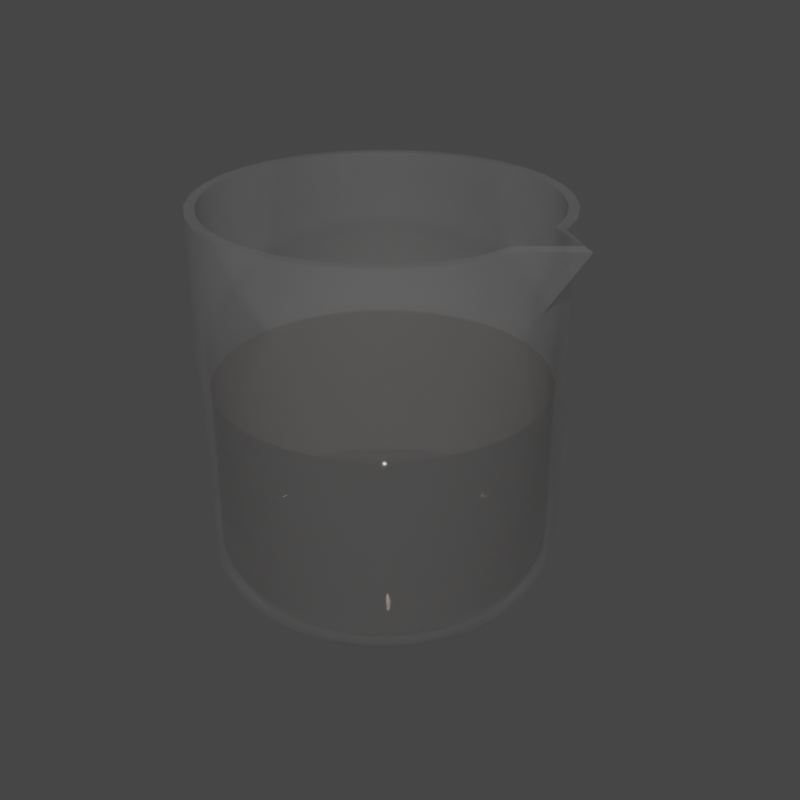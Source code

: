 # Source: corrosive.blend  (saved by Blender 3.6.13; exported with 4.5.12 LTS)
import bpy
from mathutils import Matrix  # noqa: F401  (used for matrix-valued properties, if any)

bpy.ops.wm.read_factory_settings(use_empty=True)
scene = bpy.context.scene
scene.name = 'Scene'

# ---- collections
col_collection = bpy.data.collections.new('Collection'); scene.collection.children.link(col_collection)

# ---- materials (node trees are filled in below, after node groups)
mat_beaker = bpy.data.materials.new('beaker')
mat_beaker.surface_render_method = 'BLENDED'
mat_beaker.blend_method = 'BLEND'
mat_beaker.use_transparent_shadow = False
mat_chemical = bpy.data.materials.new('chemical')
mat_chemical.surface_render_method = 'BLENDED'
mat_chemical.blend_method = 'BLEND'
mat_chemical.use_transparency_overlap = False
mat_chemical.show_transparent_back = False
mat_chemical.use_transparent_shadow = False

# ---- node groups
ng_auto_smooth = bpy.data.node_groups.new('Auto Smooth', 'GeometryNodeTree')
_s = ng_auto_smooth.interface.new_socket(name='Geometry', in_out='OUTPUT', socket_type='NodeSocketGeometry')
_s = ng_auto_smooth.interface.new_socket(name='Geometry', in_out='INPUT', socket_type='NodeSocketGeometry')
_s = ng_auto_smooth.interface.new_socket(name='Angle', in_out='INPUT', socket_type='NodeSocketFloat')
_s.subtype = 'ANGLE'
_s.min_value = 0.0
_s.max_value = 3.142
ng_auto_smooth.is_modifier = True
_N = ng_auto_smooth.nodes; _L = ng_auto_smooth.links
n0 = _N.new('NodeGroupOutput'); n0.name = 'Group Output'; n0.location = (480, -100)
n1 = _N.new('NodeGroupInput'); n1.name = 'Group Input'; n1.location = (-420, -300)
n2 = _N.new('NodeGroupInput'); n2.name = 'Group Input.001'; n2.location = (-60, -100)
n3 = _N.new('GeometryNodeSetShadeSmooth'); n3.name = 'Set Shade Smooth'; n3.location = (120, -100)
n3.domain = 'EDGE'
n4 = _N.new('GeometryNodeSetShadeSmooth'); n4.name = 'Set Shade Smooth.001'; n4.location = (300, -100)
n5 = _N.new('GeometryNodeInputMeshEdgeAngle'); n5.name = 'Edge Angle'; n5.location = (-420, -220)
n6 = _N.new('GeometryNodeInputEdgeSmooth'); n6.name = 'Is Edge Smooth'; n6.location = (-60, -160)
n7 = _N.new('GeometryNodeInputShadeSmooth'); n7.name = 'Is Face Smooth'; n7.location = (-240, -340)
n8 = _N.new('FunctionNodeBooleanMath'); n8.name = 'Boolean Math'; n8.location = (-60, -220)
n9 = _N.new('FunctionNodeCompare'); n9.name = 'Compare'; n9.location = (-240, -180)
n9.operation = 'LESS_EQUAL'
_L.new(n5.outputs[0], n9.inputs[0])
_L.new(n4.outputs[0], n0.inputs[0])
_L.new(n1.outputs[1], n9.inputs[1])
_L.new(n9.outputs[0], n8.inputs[0])
_L.new(n7.outputs[0], n8.inputs[1])
_L.new(n2.outputs[0], n3.inputs[0])
_L.new(n6.outputs[0], n3.inputs[1])
_L.new(n3.outputs[0], n4.inputs[0])
_L.new(n8.outputs[0], n3.inputs[2])
n0.is_active_output = True

# ---- material node trees
mat_beaker.use_nodes = True; mat_beaker.node_tree.nodes.clear()
_N = mat_beaker.node_tree.nodes; _L = mat_beaker.node_tree.links
n0 = _N.new('ShaderNodeBsdfPrincipled'); n0.name = 'Principled BSDF'; n0.location = (10, 300)
n0.distribution = 'GGX'
n0.subsurface_method = 'RANDOM_WALK_SKIN'
n0.inputs[1].default_value = 0.8
n0.inputs[2].default_value = 0.0
n0.inputs[3].default_value = 1.45
n0.inputs[4].default_value = 0.3
n0.inputs[27].default_value = (0.0, 0.0, 0.0, 1.0)
n0.inputs[28].default_value = 1.0
n1 = _N.new('ShaderNodeOutputMaterial'); n1.name = 'Material Output'; n1.location = (300, 300)
_L.new(n0.outputs[0], n1.inputs[0])
n1.is_active_output = True
mat_chemical.use_nodes = True; mat_chemical.node_tree.nodes.clear()
_N = mat_chemical.node_tree.nodes; _L = mat_chemical.node_tree.links
n0 = _N.new('ShaderNodeBsdfPrincipled'); n0.name = 'Principled BSDF'; n0.location = (10, 300)
n0.distribution = 'GGX'
n0.subsurface_method = 'RANDOM_WALK_SKIN'
n0.inputs[0].default_value = (0.5815, 0.5082, 0.4775, 1.0)
n0.inputs[1].default_value = 1.0
n0.inputs[2].default_value = 0.0
n0.inputs[3].default_value = 1.45
n0.inputs[4].default_value = 0.8
n0.inputs[27].default_value = (0.0, 0.0, 0.0, 1.0)
n0.inputs[28].default_value = 1.0
n1 = _N.new('ShaderNodeOutputMaterial'); n1.name = 'Material Output'; n1.location = (300, 300)
_L.new(n0.outputs[0], n1.inputs[0])
n1.is_active_output = True

# ---- world
world_world = bpy.data.worlds.new('World'); scene.world = world_world
world_world.use_nodes = True; world_world.node_tree.nodes.clear()
_N = world_world.node_tree.nodes; _L = world_world.node_tree.links
n0 = _N.new('ShaderNodeOutputWorld'); n0.name = 'World Output'; n0.location = (300, 300)
n1 = _N.new('ShaderNodeBackground'); n1.name = 'Background'; n1.location = (10, 300)
n1.inputs[0].default_value = (0.05088, 0.05088, 0.05088, 1.0)
_L.new(n1.outputs[0], n0.inputs[0])
n0.is_active_output = True
world_world.color = (0.05088, 0.05088, 0.05088)
world_world.use_sun_shadow = False
world_world.sun_shadow_jitter_overblur = 0.0

# ---- meshes
me_cylinder = bpy.data.meshes.new('Cylinder')
me_cylinder.from_pydata([(4.134e-10, 0.3815, 0.0), (1.725e-09, 0.4758, 1.059), (0.07442, 0.3741, 0.0), (0.09283, 0.4667, 1.059), (0.146, 0.3524, 0.0), (0.1821, 0.4396, 1.059), (0.2119, 0.3172, 0.0), (0.2644, 0.3956, 1.059), (0.2697, 0.2697, 0.0), (0.3365, 0.3365, 1.059), (0.3172, 0.2119, 0.0), (0.3956, 0.2644, 1.059), (0.3524, 0.146, 0.0), (0.4396, 0.1821, 1.059), (0.3741, 0.07442, 0.0), (0.4667, 0.09283, 1.059), (0.3815, -2.704e-09, 0.0), (0.5901, -3.781e-10, 1.059), (0.3741, -0.07442, 0.0), (0.4667, -0.09283, 1.059), (0.3524, -0.146, 0.0), (0.4396, -0.1821, 1.059), (0.3172, -0.2119, 0.0), (0.3956, -0.2644, 1.059), (0.2697, -0.2697, 0.0), (0.3365, -0.3365, 1.059), (0.2119, -0.3172, 0.0), (0.2644, -0.3956, 1.059), (0.146, -0.3524, 0.0), (0.1821, -0.4396, 1.059), (0.07442, -0.3741, 0.0), (0.09283, -0.4667, 1.059), (4.134e-10, -0.3815, 0.0), (1.725e-09, -0.4758, 1.059), (-0.07442, -0.3741, 0.0), (-0.09283, -0.4667, 1.059), (-0.146, -0.3524, 0.0), (-0.1821, -0.4396, 1.059), (-0.2119, -0.3172, 0.0), (-0.2644, -0.3956, 1.059), (-0.2697, -0.2697, 0.0), (-0.3365, -0.3365, 1.059), (-0.3172, -0.2119, 0.0), (-0.3956, -0.2644, 1.059), (-0.3524, -0.146, 0.0), (-0.4396, -0.1821, 1.059), (-0.3741, -0.07442, 0.0), (-0.4667, -0.09283, 1.059), (-0.3815, -2.704e-09, 0.0), (-0.4758, -3.781e-10, 1.059), (-0.3741, 0.07442, 0.0), (-0.4667, 0.09283, 1.059), (-0.3524, 0.146, 0.0), (-0.4396, 0.1821, 1.059), (-0.3172, 0.2119, 0.0), (-0.3956, 0.2644, 1.059), (-0.2697, 0.2697, 0.0), (-0.3365, 0.3365, 1.059), (-0.2119, 0.3172, 0.0), (-0.2644, 0.3956, 1.059), (-0.146, 0.3524, 0.0), (-0.1821, 0.4396, 1.059), (-0.07442, 0.3741, 0.0), (-0.09283, 0.4667, 1.059), (1.725e-09, 0.4758, 0.135), (1.022e-09, 0.4253, 0.0333), (1.541e-09, 0.461, 0.07901), (0.08297, 0.4171, 0.0333), (0.09283, 0.4667, 0.135), (0.08994, 0.4522, 0.07901), (0.1627, 0.3929, 0.0333), (0.1821, 0.4396, 0.135), (0.1764, 0.4259, 0.07901), (0.2363, 0.3536, 0.0333), (0.2644, 0.3956, 0.135), (0.2561, 0.3833, 0.07901), (0.3007, 0.3007, 0.0333), (0.3365, 0.3365, 0.135), (0.326, 0.326, 0.07901), (0.3536, 0.2363, 0.0333), (0.3956, 0.2644, 0.135), (0.3833, 0.2561, 0.07901), (0.3929, 0.1627, 0.0333), (0.4396, 0.1821, 0.135), (0.4259, 0.1764, 0.07901), (0.4171, 0.08297, 0.0333), (0.4667, 0.09283, 0.135), (0.4522, 0.08994, 0.07901), (0.4253, -1.624e-09, 0.0333), (0.4758, -3.781e-10, 0.135), (0.461, -7.398e-10, 0.07901), (0.4171, -0.08297, 0.0333), (0.4667, -0.09283, 0.135), (0.4522, -0.08994, 0.07901), (0.3929, -0.1627, 0.0333), (0.4396, -0.1821, 0.135), (0.4259, -0.1764, 0.07901), (0.3536, -0.2363, 0.0333), (0.3956, -0.2644, 0.135), (0.3833, -0.2561, 0.07901), (0.3007, -0.3007, 0.0333), (0.3365, -0.3365, 0.135), (0.326, -0.326, 0.07901), (0.2363, -0.3536, 0.0333), (0.2644, -0.3956, 0.135), (0.2561, -0.3833, 0.07901), (0.1627, -0.3929, 0.0333), (0.1821, -0.4396, 0.135), (0.1764, -0.4259, 0.07901), (0.08297, -0.4171, 0.0333), (0.09283, -0.4667, 0.135), (0.08994, -0.4522, 0.07901), (1.022e-09, -0.4253, 0.0333), (1.725e-09, -0.4758, 0.135), (1.541e-09, -0.461, 0.07901), (-0.08297, -0.4171, 0.0333), (-0.09283, -0.4667, 0.135), (-0.08994, -0.4522, 0.07901), (-0.1627, -0.3929, 0.0333), (-0.1821, -0.4396, 0.135), (-0.1764, -0.4259, 0.07901), (-0.2363, -0.3536, 0.0333), (-0.2644, -0.3956, 0.135), (-0.2561, -0.3833, 0.07901), (-0.3007, -0.3007, 0.0333), (-0.3365, -0.3365, 0.135), (-0.326, -0.326, 0.07901), (-0.3536, -0.2363, 0.0333), (-0.3956, -0.2644, 0.135), (-0.3833, -0.2561, 0.07901), (-0.3929, -0.1627, 0.0333), (-0.4396, -0.1821, 0.135), (-0.4259, -0.1764, 0.07901), (-0.4171, -0.08297, 0.0333), (-0.4667, -0.09283, 0.135), (-0.4522, -0.08994, 0.07901), (-0.4253, -1.624e-09, 0.0333), (-0.4758, -3.781e-10, 0.135), (-0.461, -7.398e-10, 0.07901), (-0.4171, 0.08297, 0.0333), (-0.4667, 0.09283, 0.135), (-0.4522, 0.08994, 0.07901), (-0.3929, 0.1627, 0.0333), (-0.4396, 0.1821, 0.135), (-0.4259, 0.1764, 0.07901), (-0.3536, 0.2363, 0.0333), (-0.3956, 0.2644, 0.135), (-0.3833, 0.2561, 0.07901), (-0.3007, 0.3007, 0.0333), (-0.3365, 0.3365, 0.135), (-0.326, 0.326, 0.07901), (-0.2363, 0.3536, 0.0333), (-0.2644, 0.3956, 0.135), (-0.2561, 0.3833, 0.07901), (-0.1627, 0.3929, 0.0333), (-0.1821, 0.4396, 0.135), (-0.1764, 0.4259, 0.07901), (-0.08297, 0.4171, 0.0333), (-0.09283, 0.4667, 0.135), (-0.08994, 0.4522, 0.07901), (-0.09283, 0.4667, 0.8896), (1.725e-09, 0.4758, 0.8896), (0.09283, 0.4667, 0.8896), (0.1821, 0.4396, 0.8896), (0.2644, 0.3956, 0.8896), (0.3365, 0.3365, 0.8896), (0.3956, 0.2644, 0.8896), (0.4396, 0.1821, 0.8896), (0.4667, 0.09283, 0.8896), (0.4758, -3.781e-10, 0.8896), (0.4667, -0.09283, 0.8896), (0.4396, -0.1821, 0.8896), (0.3956, -0.2644, 0.8896), (0.3365, -0.3365, 0.8896), (0.2644, -0.3956, 0.8896), (0.1821, -0.4396, 0.8896), (0.09283, -0.4667, 0.8896), (1.725e-09, -0.4758, 0.8896), (-0.09283, -0.4667, 0.8896), (-0.1821, -0.4396, 0.8896), (-0.2644, -0.3956, 0.8896), (-0.3365, -0.3365, 0.8896), (-0.3956, -0.2644, 0.8896), (-0.4396, -0.1821, 0.8896), (-0.4667, -0.09283, 0.8896), (-0.4758, -3.781e-10, 0.8896), (-0.4667, 0.09283, 0.8896), (-0.4396, 0.1821, 0.8896), (-0.3956, 0.2644, 0.8896), (-0.3365, 0.3365, 0.8896), (-0.2644, 0.3956, 0.8896), (-0.1821, 0.4396, 0.8896), (3.466e-10, 0.3725, 0.02493), (1.725e-09, 0.4494, 1.059), (0.07268, 0.3654, 0.02493), (0.08766, 0.4407, 1.059), (0.1426, 0.3442, 0.02493), (0.172, 0.4151, 1.059), (0.207, 0.3098, 0.02493), (0.2496, 0.3736, 1.059), (0.2634, 0.2634, 0.02493), (0.3177, 0.3177, 1.059), (0.3098, 0.207, 0.02493), (0.3736, 0.2496, 1.059), (0.3442, 0.1426, 0.02493), (0.4151, 0.172, 1.059), (0.3654, 0.07268, 0.02493), (0.4431, 0.08132, 1.063), (0.3725, -2.704e-09, 0.02493), (0.565, -3.781e-10, 1.068), (0.3654, -0.07268, 0.02493), (0.4431, -0.08132, 1.063), (0.3442, -0.1426, 0.02493), (0.4151, -0.172, 1.059), (0.3098, -0.207, 0.02493), (0.3736, -0.2496, 1.059), (0.2634, -0.2634, 0.02493), (0.3177, -0.3177, 1.059), (0.207, -0.3098, 0.02493), (0.2496, -0.3736, 1.059), (0.1426, -0.3442, 0.02493), (0.172, -0.4151, 1.059), (0.07268, -0.3654, 0.02493), (0.08766, -0.4407, 1.059), (4.801e-10, -0.3725, 0.02493), (1.725e-09, -0.4494, 1.059), (-0.07268, -0.3654, 0.02493), (-0.08766, -0.4407, 1.059), (-0.1426, -0.3442, 0.02493), (-0.172, -0.4151, 1.059), (-0.207, -0.3098, 0.02493), (-0.2496, -0.3736, 1.059), (-0.2634, -0.2634, 0.02493), (-0.3177, -0.3177, 1.059), (-0.3098, -0.207, 0.02493), (-0.3736, -0.2496, 1.059), (-0.3442, -0.1426, 0.02493), (-0.4151, -0.172, 1.059), (-0.3654, -0.07268, 0.02493), (-0.4407, -0.08766, 1.059), (-0.3725, -2.704e-09, 0.02493), (-0.4494, -3.781e-10, 1.059), (-0.3654, 0.07268, 0.02493), (-0.4407, 0.08766, 1.059), (-0.3442, 0.1426, 0.02493), (-0.4151, 0.172, 1.059), (-0.3098, 0.207, 0.02493), (-0.3736, 0.2496, 1.059), (-0.2634, 0.2634, 0.02493), (-0.3177, 0.3177, 1.059), (-0.207, 0.3098, 0.02493), (-0.2496, 0.3736, 1.059), (-0.1426, 0.3442, 0.02493), (-0.172, 0.4151, 1.059), (-0.07268, 0.3654, 0.02493), (-0.08766, 0.4407, 1.059), (1.597e-09, 0.4496, 0.1384), (1.15e-09, 0.4066, 0.05205), (1.541e-09, 0.4372, 0.09066), (0.07932, 0.3988, 0.05205), (0.08771, 0.4409, 0.1384), (0.0853, 0.4288, 0.09066), (0.1556, 0.3756, 0.05205), (0.172, 0.4153, 0.1384), (0.1673, 0.404, 0.09066), (0.2259, 0.3381, 0.05205), (0.2498, 0.3738, 0.1384), (0.2429, 0.3636, 0.09066), (0.2875, 0.2875, 0.05205), (0.3179, 0.3179, 0.1384), (0.3092, 0.3092, 0.09066), (0.3381, 0.2259, 0.05205), (0.3738, 0.2498, 0.1384), (0.3636, 0.2429, 0.09066), (0.3756, 0.1556, 0.05205), (0.4153, 0.172, 0.1384), (0.404, 0.1673, 0.09066), (0.3988, 0.07932, 0.05205), (0.4409, 0.08771, 0.1384), (0.4288, 0.0853, 0.09066), (0.4066, -1.624e-09, 0.05205), (0.4496, -3.781e-10, 0.1384), (0.4372, -8.374e-10, 0.09066), (0.3988, -0.07932, 0.05205), (0.4409, -0.08771, 0.1384), (0.4288, -0.0853, 0.09066), (0.3756, -0.1556, 0.05205), (0.4153, -0.172, 0.1384), (0.404, -0.1673, 0.09066), (0.3381, -0.2259, 0.05205), (0.3738, -0.2498, 0.1384), (0.3636, -0.2429, 0.09066), (0.2875, -0.2875, 0.05205), (0.3179, -0.3179, 0.1384), (0.3092, -0.3092, 0.09066), (0.2259, -0.3381, 0.05205), (0.2498, -0.3738, 0.1384), (0.2429, -0.3636, 0.09066), (0.1556, -0.3756, 0.05205), (0.172, -0.4153, 0.1384), (0.1673, -0.404, 0.09066), (0.07932, -0.3988, 0.05205), (0.08771, -0.4409, 0.1384), (0.0853, -0.4288, 0.09066), (8.948e-10, -0.4066, 0.05205), (1.853e-09, -0.4496, 0.1384), (1.606e-09, -0.4372, 0.09066), (-0.07932, -0.3988, 0.05205), (-0.08771, -0.4409, 0.1384), (-0.0853, -0.4288, 0.09066), (-0.1556, -0.3756, 0.05205), (-0.172, -0.4153, 0.1384), (-0.1673, -0.404, 0.09066), (-0.2259, -0.3381, 0.05205), (-0.2498, -0.3738, 0.1384), (-0.2429, -0.3636, 0.09066), (-0.2875, -0.2875, 0.05205), (-0.3179, -0.3179, 0.1384), (-0.3092, -0.3092, 0.09066), (-0.3381, -0.2259, 0.05205), (-0.3738, -0.2498, 0.1384), (-0.3636, -0.2429, 0.09066), (-0.3756, -0.1556, 0.05205), (-0.4153, -0.172, 0.1384), (-0.404, -0.1673, 0.09066), (-0.3988, -0.07932, 0.05205), (-0.4409, -0.08771, 0.1384), (-0.4288, -0.0853, 0.09066), (-0.4066, -1.624e-09, 0.05205), (-0.4496, -3.781e-10, 0.1384), (-0.4372, -7.724e-10, 0.09066), (-0.3988, 0.07932, 0.05205), (-0.4409, 0.08771, 0.1384), (-0.4288, 0.0853, 0.09066), (-0.3756, 0.1556, 0.05205), (-0.4153, 0.172, 0.1384), (-0.404, 0.1673, 0.09066), (-0.3381, 0.2259, 0.05205), (-0.3738, 0.2498, 0.1384), (-0.3636, 0.2429, 0.09066), (-0.2875, 0.2875, 0.05205), (-0.3179, 0.3179, 0.1384), (-0.3092, 0.3092, 0.09066), (-0.2259, 0.3381, 0.05205), (-0.2498, 0.3738, 0.1384), (-0.2429, 0.3636, 0.09066), (-0.1556, 0.3756, 0.05205), (-0.172, 0.4153, 0.1384), (-0.1673, 0.404, 0.09066), (-0.07932, 0.3988, 0.05205), (-0.08771, 0.4409, 0.1384), (-0.0853, 0.4288, 0.09066), (-0.08766, 0.4407, 0.8896), (1.725e-09, 0.4494, 0.8896), (0.08766, 0.4407, 0.8896), (0.172, 0.4151, 0.8896), (0.2496, 0.3736, 0.8896), (0.3177, 0.3177, 0.8896), (0.3736, 0.2496, 0.8896), (0.4151, 0.172, 0.8896), (0.4416, 0.08443, 0.8914), (0.4496, -3.781e-10, 0.8936), (0.4416, -0.08443, 0.8914), (0.4151, -0.172, 0.8896), (0.3736, -0.2496, 0.8896), (0.3177, -0.3177, 0.8896), (0.2496, -0.3736, 0.8896), (0.172, -0.4151, 0.8896), (0.08766, -0.4407, 0.8896), (1.725e-09, -0.4494, 0.8896), (-0.08766, -0.4407, 0.8896), (-0.172, -0.4151, 0.8896), (-0.2496, -0.3736, 0.8896), (-0.3177, -0.3177, 0.8896), (-0.3736, -0.2496, 0.8896), (-0.4151, -0.172, 0.8896), (-0.4407, -0.08766, 0.8896), (-0.4494, -3.781e-10, 0.8896), (-0.4407, 0.08766, 0.8896), (-0.4151, 0.172, 0.8896), (-0.3736, 0.2496, 0.8896), (-0.3177, 0.3177, 0.8896), (-0.2496, 0.3736, 0.8896), (-0.172, 0.4151, 0.8896), (5.979e-10, 0.3697, 0.0318), (0.0, 0.4467, 0.5862), (0.07213, 0.3626, 0.0318), (0.08714, 0.4381, 0.5862), (0.1415, 0.3416, 0.0318), (0.1709, 0.4127, 0.5862), (0.2054, 0.3074, 0.0318), (0.2482, 0.3714, 0.5862), (0.2614, 0.2614, 0.0318), (0.3159, 0.3159, 0.5862), (0.3074, 0.2054, 0.0318), (0.3714, 0.2482, 0.5862), (0.3416, 0.1415, 0.0318), (0.4127, 0.1709, 0.5862), (0.3626, 0.07213, 0.0318), (0.4381, 0.08714, 0.5862), (0.3697, -1.594e-10, 0.0318), (0.4467, 0.0, 0.5862), (0.3626, -0.07213, 0.0318), (0.4381, -0.08714, 0.5862), (0.3416, -0.1415, 0.0318), (0.4127, -0.1709, 0.5862), (0.3074, -0.2054, 0.0318), (0.3714, -0.2482, 0.5862), (0.2614, -0.2614, 0.0318), (0.3159, -0.3159, 0.5862), (0.2054, -0.3074, 0.0318), (0.2482, -0.3714, 0.5862), (0.1415, -0.3416, 0.0318), (0.1709, -0.4127, 0.5862), (0.07213, -0.3626, 0.0318), (0.08714, -0.4381, 0.5862), (5.979e-10, -0.3697, 0.0318), (0.0, -0.4467, 0.5862), (-0.07213, -0.3626, 0.0318), (-0.08714, -0.4381, 0.5862), (-0.1415, -0.3416, 0.0318), (-0.1709, -0.4127, 0.5862), (-0.2054, -0.3074, 0.0318), (-0.2482, -0.3714, 0.5862), (-0.2614, -0.2614, 0.0318), (-0.3159, -0.3159, 0.5862), (-0.3074, -0.2054, 0.0318), (-0.3714, -0.2482, 0.5862), (-0.3416, -0.1415, 0.0318), (-0.4127, -0.1709, 0.5862), (-0.3626, -0.07213, 0.0318), (-0.4381, -0.08714, 0.5862), (-0.3697, -1.594e-10, 0.0318), (-0.4467, 0.0, 0.5862), (-0.3626, 0.07213, 0.0318), (-0.4381, 0.08714, 0.5862), (-0.3416, 0.1415, 0.0318), (-0.4127, 0.1709, 0.5862), (-0.3074, 0.2054, 0.0318), (-0.3714, 0.2482, 0.5862), (-0.2614, 0.2614, 0.0318), (-0.3159, 0.3159, 0.5862), (-0.2054, 0.3074, 0.0318), (-0.2482, 0.3714, 0.5862), (-0.1415, 0.3416, 0.0318), (-0.1709, 0.4127, 0.5862), (-0.07213, 0.3626, 0.0318), (-0.08714, 0.4381, 0.5862), (0.0, 0.4467, 0.133), (0.08714, 0.4381, 0.133), (0.1709, 0.4127, 0.133), (0.2482, 0.3714, 0.133), (0.3159, 0.3159, 0.133), (0.3714, 0.2482, 0.133), (0.4127, 0.1709, 0.133), (0.4381, 0.08714, 0.133), (0.4467, 0.0, 0.133), (0.4381, -0.08714, 0.133), (0.4127, -0.1709, 0.133), (0.3714, -0.2482, 0.133), (0.3159, -0.3159, 0.133), (0.2482, -0.3714, 0.133), (0.1709, -0.4127, 0.133), (0.08714, -0.4381, 0.133), (0.0, -0.4467, 0.133), (-0.08714, -0.4381, 0.133), (-0.1709, -0.4127, 0.133), (-0.2482, -0.3714, 0.133), (-0.3159, -0.3159, 0.133), (-0.3714, -0.2482, 0.133), (-0.4127, -0.1709, 0.133), (-0.4381, -0.08714, 0.133), (-0.4467, 0.0, 0.133), (-0.4381, 0.08714, 0.133), (-0.4127, 0.1709, 0.133), (-0.3714, 0.2482, 0.133), (-0.3159, 0.3159, 0.133), (-0.2482, 0.3714, 0.133), (-0.1709, 0.4127, 0.133), (-0.08714, 0.4381, 0.133), (0.08082, 0.4063, 0.06314), (0.1585, 0.3827, 0.06314), (0.2302, 0.3445, 0.06314), (0.2929, 0.2929, 0.06314), (0.3445, 0.2302, 0.06314), (0.3827, 0.1585, 0.06314), (0.4063, 0.08082, 0.06314), (0.4143, -1.431e-10, 0.06314), (0.4063, -0.08082, 0.06314), (0.3827, -0.1585, 0.06314), (0.3445, -0.2302, 0.06314), (0.2929, -0.2929, 0.06314), (0.2302, -0.3445, 0.06314), (0.1585, -0.3827, 0.06314), (0.08082, -0.4063, 0.06314), (1.123e-10, -0.4143, 0.06314), (-0.08082, -0.4063, 0.06314), (-0.1585, -0.3827, 0.06314), (-0.2302, -0.3445, 0.06314), (-0.2929, -0.2929, 0.06314), (-0.3445, -0.2302, 0.06314), (-0.3827, -0.1585, 0.06314), (-0.4063, -0.08082, 0.06314), (-0.4143, -1.431e-10, 0.06314), (-0.4063, 0.08082, 0.06314), (-0.3827, 0.1585, 0.06314), (-0.3445, 0.2302, 0.06314), (-0.2929, 0.2929, 0.06314), (-0.2302, 0.3445, 0.06314), (-0.1585, 0.3827, 0.06314), (-0.08082, 0.4063, 0.06314), (1.123e-10, 0.4143, 0.06314)], [], [(62, 157, 65, 0), (4, 70, 73, 6), (6, 73, 76, 8), (8, 76, 79, 10), (10, 79, 82, 12), (12, 82, 85, 14), (14, 85, 88, 16), (16, 88, 91, 18), (18, 91, 94, 20), (20, 94, 97, 22), (22, 97, 100, 24), (24, 100, 103, 26), (26, 103, 106, 28), (28, 106, 109, 30), (30, 109, 112, 32), (32, 112, 115, 34), (34, 115, 118, 36), (36, 118, 121, 38), (38, 121, 124, 40), (40, 124, 127, 42), (42, 127, 130, 44), (44, 130, 133, 46), (46, 133, 136, 48), (48, 136, 139, 50), (50, 139, 142, 52), (52, 142, 145, 54), (54, 145, 148, 56), (56, 148, 151, 58), (58, 151, 154, 60), (60, 154, 157, 62), (0, 65, 67, 2), (0, 2, 4, 6, 8, 10, 12, 14, 16, 18, 20, 22, 24, 26, 28, 30, 32, 34, 36, 38, 40, 42, 44, 46, 48, 50, 52, 54, 56, 58, 60, 62), (2, 67, 70, 4), (191, 61, 63, 160), (190, 59, 61, 191), (189, 57, 59, 190), (188, 55, 57, 189), (187, 53, 55, 188), (186, 51, 53, 187), (185, 49, 51, 186), (184, 47, 49, 185), (183, 45, 47, 184), (182, 43, 45, 183), (181, 41, 43, 182), (180, 39, 41, 181), (179, 37, 39, 180), (178, 35, 37, 179), (177, 33, 35, 178), (176, 31, 33, 177), (175, 29, 31, 176), (174, 27, 29, 175), (173, 25, 27, 174), (172, 23, 25, 173), (171, 21, 23, 172), (170, 19, 21, 171), (169, 17, 19, 170), (168, 15, 17, 169), (167, 13, 15, 168), (166, 11, 13, 167), (165, 9, 11, 166), (164, 7, 9, 165), (163, 5, 7, 164), (162, 3, 5, 163), (161, 1, 3, 162), (158, 64, 66, 159), (159, 66, 65, 157), (155, 158, 159, 156), (156, 159, 157, 154), (152, 155, 156, 153), (153, 156, 154, 151), (149, 152, 153, 150), (150, 153, 151, 148), (146, 149, 150, 147), (147, 150, 148, 145), (143, 146, 147, 144), (144, 147, 145, 142), (140, 143, 144, 141), (141, 144, 142, 139), (137, 140, 141, 138), (138, 141, 139, 136), (134, 137, 138, 135), (135, 138, 136, 133), (131, 134, 135, 132), (132, 135, 133, 130), (128, 131, 132, 129), (129, 132, 130, 127), (125, 128, 129, 126), (126, 129, 127, 124), (122, 125, 126, 123), (123, 126, 124, 121), (119, 122, 123, 120), (120, 123, 121, 118), (116, 119, 120, 117), (117, 120, 118, 115), (113, 116, 117, 114), (114, 117, 115, 112), (110, 113, 114, 111), (111, 114, 112, 109), (107, 110, 111, 108), (108, 111, 109, 106), (104, 107, 108, 105), (105, 108, 106, 103), (101, 104, 105, 102), (102, 105, 103, 100), (98, 101, 102, 99), (99, 102, 100, 97), (95, 98, 99, 96), (96, 99, 97, 94), (92, 95, 96, 93), (93, 96, 94, 91), (89, 92, 93, 90), (90, 93, 91, 88), (86, 89, 90, 87), (87, 90, 88, 85), (83, 86, 87, 84), (84, 87, 85, 82), (80, 83, 84, 81), (81, 84, 82, 79), (77, 80, 81, 78), (78, 81, 79, 76), (74, 77, 78, 75), (75, 78, 76, 73), (71, 74, 75, 72), (72, 75, 73, 70), (68, 71, 72, 69), (69, 72, 70, 67), (64, 68, 69, 66), (66, 69, 67, 65), (160, 63, 1, 161), (158, 160, 161, 64), (64, 161, 162, 68), (68, 162, 163, 71), (71, 163, 164, 74), (74, 164, 165, 77), (77, 165, 166, 80), (80, 166, 167, 83), (83, 167, 168, 86), (86, 168, 169, 89), (89, 169, 170, 92), (92, 170, 171, 95), (95, 171, 172, 98), (98, 172, 173, 101), (101, 173, 174, 104), (104, 174, 175, 107), (107, 175, 176, 110), (110, 176, 177, 113), (113, 177, 178, 116), (116, 178, 179, 119), (119, 179, 180, 122), (122, 180, 181, 125), (125, 181, 182, 128), (128, 182, 183, 131), (131, 183, 184, 134), (134, 184, 185, 137), (137, 185, 186, 140), (140, 186, 187, 143), (143, 187, 188, 146), (146, 188, 189, 149), (149, 189, 190, 152), (152, 190, 191, 155), (155, 191, 160, 158), (254, 192, 257, 349), (196, 198, 265, 262), (198, 200, 268, 265), (200, 202, 271, 268), (202, 204, 274, 271), (204, 206, 277, 274), (206, 208, 280, 277), (208, 210, 283, 280), (210, 212, 286, 283), (212, 214, 289, 286), (214, 216, 292, 289), (216, 218, 295, 292), (218, 220, 298, 295), (220, 222, 301, 298), (222, 224, 304, 301), (224, 226, 307, 304), (226, 228, 310, 307), (228, 230, 313, 310), (230, 232, 316, 313), (232, 234, 319, 316), (234, 236, 322, 319), (236, 238, 325, 322), (238, 240, 328, 325), (240, 242, 331, 328), (242, 244, 334, 331), (244, 246, 337, 334), (246, 248, 340, 337), (248, 250, 343, 340), (250, 252, 346, 343), (252, 254, 349, 346), (192, 194, 259, 257), (192, 254, 252, 250, 248, 246, 244, 242, 240, 238, 236, 234, 232, 230, 228, 226, 224, 222, 220, 218, 216, 214, 212, 210, 208, 206, 204, 202, 200, 198, 196, 194), (194, 196, 262, 259), (383, 352, 255, 253), (382, 383, 253, 251), (381, 382, 251, 249), (380, 381, 249, 247), (379, 380, 247, 245), (378, 379, 245, 243), (377, 378, 243, 241), (376, 377, 241, 239), (375, 376, 239, 237), (374, 375, 237, 235), (373, 374, 235, 233), (372, 373, 233, 231), (371, 372, 231, 229), (370, 371, 229, 227), (369, 370, 227, 225), (368, 369, 225, 223), (367, 368, 223, 221), (366, 367, 221, 219), (365, 366, 219, 217), (364, 365, 217, 215), (363, 364, 215, 213), (362, 363, 213, 211), (361, 362, 211, 209), (360, 361, 209, 207), (359, 360, 207, 205), (358, 359, 205, 203), (357, 358, 203, 201), (356, 357, 201, 199), (355, 356, 199, 197), (354, 355, 197, 195), (353, 354, 195, 193), (350, 351, 258, 256), (351, 349, 257, 258), (347, 348, 351, 350), (348, 346, 349, 351), (344, 345, 348, 347), (345, 343, 346, 348), (341, 342, 345, 344), (342, 340, 343, 345), (338, 339, 342, 341), (339, 337, 340, 342), (335, 336, 339, 338), (336, 334, 337, 339), (332, 333, 336, 335), (333, 331, 334, 336), (329, 330, 333, 332), (330, 328, 331, 333), (326, 327, 330, 329), (327, 325, 328, 330), (323, 324, 327, 326), (324, 322, 325, 327), (320, 321, 324, 323), (321, 319, 322, 324), (317, 318, 321, 320), (318, 316, 319, 321), (314, 315, 318, 317), (315, 313, 316, 318), (311, 312, 315, 314), (312, 310, 313, 315), (308, 309, 312, 311), (309, 307, 310, 312), (305, 306, 309, 308), (306, 304, 307, 309), (302, 303, 306, 305), (303, 301, 304, 306), (299, 300, 303, 302), (300, 298, 301, 303), (296, 297, 300, 299), (297, 295, 298, 300), (293, 294, 297, 296), (294, 292, 295, 297), (290, 291, 294, 293), (291, 289, 292, 294), (287, 288, 291, 290), (288, 286, 289, 291), (284, 285, 288, 287), (285, 283, 286, 288), (281, 282, 285, 284), (282, 280, 283, 285), (278, 279, 282, 281), (279, 277, 280, 282), (275, 276, 279, 278), (276, 274, 277, 279), (272, 273, 276, 275), (273, 271, 274, 276), (269, 270, 273, 272), (270, 268, 271, 273), (266, 267, 270, 269), (267, 265, 268, 270), (263, 264, 267, 266), (264, 262, 265, 267), (260, 261, 264, 263), (261, 259, 262, 264), (256, 258, 261, 260), (258, 257, 259, 261), (352, 353, 193, 255), (350, 256, 353, 352), (256, 260, 354, 353), (260, 263, 355, 354), (263, 266, 356, 355), (266, 269, 357, 356), (269, 272, 358, 357), (272, 275, 359, 358), (275, 278, 360, 359), (278, 281, 361, 360), (281, 284, 362, 361), (284, 287, 363, 362), (287, 290, 364, 363), (290, 293, 365, 364), (293, 296, 366, 365), (296, 299, 367, 366), (299, 302, 368, 367), (302, 305, 369, 368), (305, 308, 370, 369), (308, 311, 371, 370), (311, 314, 372, 371), (314, 317, 373, 372), (317, 320, 374, 373), (320, 323, 375, 374), (323, 326, 376, 375), (326, 329, 377, 376), (329, 332, 378, 377), (332, 335, 379, 378), (335, 338, 380, 379), (338, 341, 381, 380), (341, 344, 382, 381), (344, 347, 383, 382), (347, 350, 352, 383), (3, 1, 193, 195), (5, 3, 195, 197), (7, 5, 197, 199), (9, 7, 199, 201), (11, 9, 201, 203), (13, 11, 203, 205), (15, 13, 205, 207), (17, 15, 207, 209), (19, 17, 209, 211), (21, 19, 211, 213), (23, 21, 213, 215), (25, 23, 215, 217), (27, 25, 217, 219), (29, 27, 219, 221), (31, 29, 221, 223), (33, 31, 223, 225), (35, 33, 225, 227), (37, 35, 227, 229), (39, 37, 229, 231), (41, 39, 231, 233), (43, 41, 233, 235), (45, 43, 235, 237), (47, 45, 237, 239), (49, 47, 239, 241), (51, 49, 241, 243), (53, 51, 243, 245), (55, 53, 245, 247), (57, 55, 247, 249), (59, 57, 249, 251), (61, 59, 251, 253), (63, 61, 253, 255), (1, 63, 255, 193), (448, 385, 387, 449), (449, 387, 389, 450), (450, 389, 391, 451), (451, 391, 393, 452), (452, 393, 395, 453), (453, 395, 397, 454), (454, 397, 399, 455), (455, 399, 401, 456), (456, 401, 403, 457), (457, 403, 405, 458), (458, 405, 407, 459), (459, 407, 409, 460), (460, 409, 411, 461), (461, 411, 413, 462), (462, 413, 415, 463), (463, 415, 417, 464), (464, 417, 419, 465), (465, 419, 421, 466), (466, 421, 423, 467), (467, 423, 425, 468), (468, 425, 427, 469), (469, 427, 429, 470), (470, 429, 431, 471), (471, 431, 433, 472), (472, 433, 435, 473), (473, 435, 437, 474), (474, 437, 439, 475), (475, 439, 441, 476), (476, 441, 443, 477), (477, 443, 445, 478), (387, 385, 447, 445, 443, 441, 439, 437, 435, 433, 431, 429, 427, 425, 423, 421, 419, 417, 415, 413, 411, 409, 407, 405, 403, 401, 399, 397, 395, 393, 391, 389), (478, 445, 447, 479), (479, 447, 385, 448), (384, 386, 388, 390, 392, 394, 396, 398, 400, 402, 404, 406, 408, 410, 412, 414, 416, 418, 420, 422, 424, 426, 428, 430, 432, 434, 436, 438, 440, 442, 444, 446), (510, 479, 448, 511), (509, 478, 479, 510), (508, 477, 478, 509), (507, 476, 477, 508), (506, 475, 476, 507), (505, 474, 475, 506), (504, 473, 474, 505), (503, 472, 473, 504), (502, 471, 472, 503), (501, 470, 471, 502), (500, 469, 470, 501), (499, 468, 469, 500), (498, 467, 468, 499), (497, 466, 467, 498), (496, 465, 466, 497), (495, 464, 465, 496), (494, 463, 464, 495), (493, 462, 463, 494), (492, 461, 462, 493), (491, 460, 461, 492), (490, 459, 460, 491), (489, 458, 459, 490), (488, 457, 458, 489), (487, 456, 457, 488), (486, 455, 456, 487), (485, 454, 455, 486), (484, 453, 454, 485), (483, 452, 453, 484), (482, 451, 452, 483), (481, 450, 451, 482), (480, 449, 450, 481), (511, 448, 449, 480), (384, 511, 480, 386), (386, 480, 481, 388), (388, 481, 482, 390), (390, 482, 483, 392), (392, 483, 484, 394), (394, 484, 485, 396), (396, 485, 486, 398), (398, 486, 487, 400), (400, 487, 488, 402), (402, 488, 489, 404), (404, 489, 490, 406), (406, 490, 491, 408), (408, 491, 492, 410), (410, 492, 493, 412), (412, 493, 494, 414), (414, 494, 495, 416), (416, 495, 496, 418), (418, 496, 497, 420), (420, 497, 498, 422), (422, 498, 499, 424), (424, 499, 500, 426), (426, 500, 501, 428), (428, 501, 502, 430), (430, 502, 503, 432), (432, 503, 504, 434), (434, 504, 505, 436), (436, 505, 506, 438), (438, 506, 507, 440), (440, 507, 508, 442), (442, 508, 509, 444), (444, 509, 510, 446), (446, 510, 511, 384)])
me_cylinder.polygons.foreach_set('use_smooth', [True] * 452)
me_cylinder.polygons.foreach_set('material_index', [0, 0, 0, 0, 0, 0, 0, 0, 0, 0, 0, 0, 0, 0, 0, 0, 0, 0, 0, 0, 0, 0, 0, 0, 0, 0, 0, 0, 0, 0, 0, 0, 0, 0, 0, 0, 0, 0, 0, 0, 0, 0, 0, 0, 0, 0, 0, 0, 0, 0, 0, 0, 0, 0, 0, 0, 0, 0, 0, 0, 0, 0, 0, 0, 0, 0, 0, 0, 0, 0, 0, 0, 0, 0, 0, 0, 0, 0, 0, 0, 0, 0, 0, 0, 0, 0, 0, 0, 0, 0, 0, 0, 0, 0, 0, 0, 0, 0, 0, 0, 0, 0, 0, 0, 0, 0, 0, 0, 0, 0, 0, 0, 0, 0, 0, 0, 0, 0, 0, 0, 0, 0, 0, 0, 0, 0, 0, 0, 0, 0, 0, 0, 0, 0, 0, 0, 0, 0, 0, 0, 0, 0, 0, 0, 0, 0, 0, 0, 0, 0, 0, 0, 0, 0, 0, 0, 0, 0, 0, 0, 0, 0, 0, 0, 0, 0, 0, 0, 0, 0, 0, 0, 0, 0, 0, 0, 0, 0, 0, 0, 0, 0, 0, 0, 0, 0, 0, 0, 0, 0, 0, 0, 0, 0, 0, 0, 0, 0, 0, 0, 0, 0, 0, 0, 0, 0, 0, 0, 0, 0, 0, 0, 0, 0, 0, 0, 0, 0, 0, 0, 0, 0, 0, 0, 0, 0, 0, 0, 0, 0, 0, 0, 0, 0, 0, 0, 0, 0, 0, 0, 0, 0, 0, 0, 0, 0, 0, 0, 0, 0, 0, 0, 0, 0, 0, 0, 0, 0, 0, 0, 0, 0, 0, 0, 0, 0, 0, 0, 0, 0, 0, 0, 0, 0, 0, 0, 0, 0, 0, 0, 0, 0, 0, 0, 0, 0, 0, 0, 0, 0, 0, 0, 0, 0, 0, 0, 0, 0, 0, 0, 0, 0, 0, 0, 0, 0, 0, 0, 0, 0, 0, 0, 0, 0, 0, 0, 0, 0, 0, 0, 0, 0, 0, 0, 0, 0, 0, 0, 0, 0, 0, 0, 0, 0, 0, 0, 0, 0, 0, 0, 0, 0, 0, 0, 0, 0, 0, 0, 0, 0, 0, 0, 0, 0, 1, 1, 1, 1, 1, 1, 1, 1, 1, 1, 1, 1, 1, 1, 1, 1, 1, 1, 1, 1, 1, 1, 1, 1, 1, 1, 1, 1, 1, 1, 1, 1, 1, 1, 1, 1, 1, 1, 1, 1, 1, 1, 1, 1, 1, 1, 1, 1, 1, 1, 1, 1, 1, 1, 1, 1, 1, 1, 1, 1, 1, 1, 1, 1, 1, 1, 1, 1, 1, 1, 1, 1, 1, 1, 1, 1, 1, 1, 1, 1, 1, 1, 1, 1, 1, 1, 1, 1, 1, 1, 1, 1, 1, 1, 1, 1, 1, 1])
_uv = me_cylinder.uv_layers.new(name='UVMap')
_uv.uv.foreach_set('vector', [0.03125, 0.5, 0.03125, 0.5255, 0.0, 0.5255, 0.0, 0.5, 0.9375, 0.5, 0.9375, 0.5255, 0.9062, 0.5255, 0.9062, 0.5, 0.9062, 0.5, 0.9062, 0.5255, 0.875, 0.5255, 0.875, 0.5, 0.875, 0.5, 0.875, 0.5255, 0.8438, 0.5255, 0.8438, 0.5, 0.8438, 0.5, 0.8438, 0.5255, 0.8125, 0.5255, 0.8125, 0.5, 0.8125, 0.5, 0.8125, 0.5255, 0.7812, 0.5255, 0.7812, 0.5, 0.7812, 0.5, 0.7812, 0.5255, 0.75, 0.5255, 0.75, 0.5, 0.75, 0.5, 0.75, 0.5255, 0.7188, 0.5255, 0.7188, 0.5, 0.7188, 0.5, 0.7188, 0.5255, 0.6875, 0.5255, 0.6875, 0.5, 0.6875, 0.5, 0.6875, 0.5255, 0.6562, 0.5255, 0.6562, 0.5, 0.6562, 0.5, 0.6562, 0.5255, 0.625, 0.5255, 0.625, 0.5, 0.625, 0.5, 0.625, 0.5255, 0.5938, 0.5255, 0.5938, 0.5, 0.5938, 0.5, 0.5938, 0.5255, 0.5625, 0.5255, 0.5625, 0.5, 0.5625, 0.5, 0.5625, 0.5255, 0.5312, 0.5255, 0.5312, 0.5, 0.5312, 0.5, 0.5312, 0.5255, 0.5, 0.5255, 0.5, 0.5, 0.5, 0.5, 0.5, 0.5255, 0.4688, 0.5255, 0.4688, 0.5, 0.4688, 0.5, 0.4688, 0.5255, 0.4375, 0.5255, 0.4375, 0.5, 0.4375, 0.5, 0.4375, 0.5255, 0.4062, 0.5255, 0.4062, 0.5, 0.4062, 0.5, 0.4062, 0.5255, 0.375, 0.5255, 0.375, 0.5, 0.375, 0.5, 0.375, 0.5255, 0.3438, 0.5255, 0.3438, 0.5, 0.3438, 0.5, 0.3438, 0.5255, 0.3125, 0.5255, 0.3125, 0.5, 0.3125, 0.5, 0.3125, 0.5255, 0.2812, 0.5255, 0.2812, 0.5, 0.2812, 0.5, 0.2812, 0.5255, 0.25, 0.5255, 0.25, 0.5, 0.25, 0.5, 0.25, 0.5255, 0.2188, 0.5255, 0.2188, 0.5, 0.2188, 0.5, 0.2188, 0.5255, 0.1875, 0.5255, 0.1875, 0.5, 0.1875, 0.5, 0.1875, 0.5255, 0.1562, 0.5255, 0.1562, 0.5, 0.1562, 0.5, 0.1562, 0.5255, 0.125, 0.5255, 0.125, 0.5, 0.125, 0.5, 0.125, 0.5255, 0.09375, 0.5255, 0.09375, 0.5, 0.09375, 0.5, 0.09375, 0.5255, 0.0625, 0.5255, 0.0625, 0.5, 0.0625, 0.5, 0.0625, 0.5255, 0.03125, 0.5255, 0.03125, 0.5, 1.0, 0.5, 1.0, 0.5255, 0.9688, 0.5255, 0.9688, 0.5, 0.75, 0.49, 0.7968, 0.4854, 0.8418, 0.4717, 0.8833, 0.4496, 0.9197, 0.4197, 0.9496, 0.3833, 0.9717, 0.3418, 0.9854, 0.2968, 0.99, 0.25, 0.9854, 0.2032, 0.9717, 0.1582, 0.9496, 0.1167, 0.9197, 0.08029, 0.8833, 0.05045, 0.8418, 0.02827, 0.7968, 0.01461, 0.75, 0.01, 0.7032, 0.01461, 0.6582, 0.02827, 0.6167, 0.05045, 0.5803, 0.08029, 0.5504, 0.1167, 0.5283, 0.1582, 0.5146, 0.2032, 0.51, 0.25, 0.5146, 0.2968, 0.5283, 0.3418, 0.5504, 0.3833, 0.5803, 0.4197, 0.6167, 0.4496, 0.6582, 0.4717, 0.7032, 0.4854, 0.9688, 0.5, 0.9688, 0.5255, 0.9375, 0.5255, 0.9375, 0.5, 0.0625, 0.9236, 0.0625, 1.0, 0.03125, 1.0, 0.03125, 0.9236, 0.09375, 0.9236, 0.09375, 1.0, 0.0625, 1.0, 0.0625, 0.9236, 0.125, 0.9236, 0.125, 1.0, 0.09375, 1.0, 0.09375, 0.9236, 0.1563, 0.9236, 0.1562, 1.0, 0.125, 1.0, 0.125, 0.9236, 0.1875, 0.9236, 0.1875, 1.0, 0.1562, 1.0, 0.1563, 0.9236, 0.2188, 0.9236, 0.2188, 1.0, 0.1875, 1.0, 0.1875, 0.9236, 0.25, 0.9236, 0.25, 1.0, 0.2188, 1.0, 0.2188, 0.9236, 0.2812, 0.9236, 0.2812, 1.0, 0.25, 1.0, 0.25, 0.9236, 0.3125, 0.9236, 0.3125, 1.0, 0.2812, 1.0, 0.2812, 0.9236, 0.3438, 0.9236, 0.3438, 1.0, 0.3125, 1.0, 0.3125, 0.9236, 0.375, 0.9236, 0.375, 1.0, 0.3438, 1.0, 0.3438, 0.9236, 0.4063, 0.9236, 0.4062, 1.0, 0.375, 1.0, 0.375, 0.9236, 0.4375, 0.9236, 0.4375, 1.0, 0.4062, 1.0, 0.4063, 0.9236, 0.4688, 0.9236, 0.4688, 1.0, 0.4375, 1.0, 0.4375, 0.9236, 0.5, 0.9236, 0.5, 1.0, 0.4688, 1.0, 0.4688, 0.9236, 0.5312, 0.9236, 0.5312, 1.0, 0.5, 1.0, 0.5, 0.9236, 0.5625, 0.9236, 0.5625, 1.0, 0.5312, 1.0, 0.5312, 0.9236, 0.5938, 0.9236, 0.5938, 1.0, 0.5625, 1.0, 0.5625, 0.9236, 0.625, 0.9236, 0.625, 1.0, 0.5938, 1.0, 0.5938, 0.9236, 0.6562, 0.9236, 0.6562, 1.0, 0.625, 1.0, 0.625, 0.9236, 0.6875, 0.9236, 0.6875, 1.0, 0.6562, 1.0, 0.6562, 0.9236, 0.7188, 0.9236, 0.7188, 1.0, 0.6875, 1.0, 0.6875, 0.9236, 0.75, 0.9236, 0.75, 1.0, 0.7188, 1.0, 0.7188, 0.9236, 0.7812, 0.9236, 0.7812, 1.0, 0.75, 1.0, 0.75, 0.9236, 0.8125, 0.9236, 0.8125, 1.0, 0.7812, 1.0, 0.7812, 0.9236, 0.8438, 0.9236, 0.8438, 1.0, 0.8125, 1.0, 0.8125, 0.9236, 0.875, 0.9236, 0.875, 1.0, 0.8438, 1.0, 0.8438, 0.9236, 0.9062, 0.9236, 0.9062, 1.0, 0.875, 1.0, 0.875, 0.9236, 0.9375, 0.9236, 0.9375, 1.0, 0.9062, 1.0, 0.9062, 0.9236, 0.9688, 0.9236, 0.9688, 1.0, 0.9375, 1.0, 0.9375, 0.9236, 1.0, 0.9236, 1.0, 1.0, 0.9688, 1.0, 0.9688, 0.9236, 0.03125, 0.5835, 0.0, 0.5835, 0.0004861, 0.555, 0.03125, 0.555, 0.03125, 0.555, 0.0004861, 0.555, 0.0, 0.5255, 0.03125, 0.5255, 0.0625, 0.5835, 0.03125, 0.5835, 0.03125, 0.555, 0.0625, 0.555, 0.0625, 0.555, 0.03125, 0.555, 0.03125, 0.5255, 0.0625, 0.5255, 0.09375, 0.5835, 0.0625, 0.5835, 0.0625, 0.555, 0.09375, 0.555, 0.09375, 0.555, 0.0625, 0.555, 0.0625, 0.5255, 0.09375, 0.5255, 0.125, 0.5835, 0.09375, 0.5835, 0.09375, 0.555, 0.125, 0.555, 0.125, 0.555, 0.09375, 0.555, 0.09375, 0.5255, 0.125, 0.5255, 0.1563, 0.5835, 0.125, 0.5835, 0.125, 0.555, 0.1562, 0.555, 0.1562, 0.555, 0.125, 0.555, 0.125, 0.5255, 0.1562, 0.5255, 0.1875, 0.5835, 0.1563, 0.5835, 0.1562, 0.555, 0.1875, 0.555, 0.1875, 0.555, 0.1562, 0.555, 0.1562, 0.5255, 0.1875, 0.5255, 0.2187, 0.5835, 0.1875, 0.5835, 0.1875, 0.555, 0.2188, 0.555, 0.2188, 0.555, 0.1875, 0.555, 0.1875, 0.5255, 0.2188, 0.5255, 0.25, 0.5835, 0.2187, 0.5835, 0.2188, 0.555, 0.25, 0.555, 0.25, 0.555, 0.2188, 0.555, 0.2188, 0.5255, 0.25, 0.5255, 0.2812, 0.5835, 0.25, 0.5835, 0.25, 0.555, 0.2812, 0.555, 0.2812, 0.555, 0.25, 0.555, 0.25, 0.5255, 0.2812, 0.5255, 0.3125, 0.5835, 0.2812, 0.5835, 0.2812, 0.555, 0.3125, 0.555, 0.3125, 0.555, 0.2812, 0.555, 0.2812, 0.5255, 0.3125, 0.5255, 0.3438, 0.5835, 0.3125, 0.5835, 0.3125, 0.555, 0.3438, 0.555, 0.3438, 0.555, 0.3125, 0.555, 0.3125, 0.5255, 0.3438, 0.5255, 0.375, 0.5835, 0.3438, 0.5835, 0.3438, 0.555, 0.375, 0.555, 0.375, 0.555, 0.3438, 0.555, 0.3438, 0.5255, 0.375, 0.5255, 0.4063, 0.5835, 0.375, 0.5835, 0.375, 0.555, 0.4063, 0.555, 0.4063, 0.555, 0.375, 0.555, 0.375, 0.5255, 0.4062, 0.5255, 0.4375, 0.5835, 0.4063, 0.5835, 0.4063, 0.555, 0.4375, 0.555, 0.4375, 0.555, 0.4063, 0.555, 0.4062, 0.5255, 0.4375, 0.5255, 0.4688, 0.5835, 0.4375, 0.5835, 0.4375, 0.555, 0.4688, 0.555, 0.4688, 0.555, 0.4375, 0.555, 0.4375, 0.5255, 0.4688, 0.5255, 0.5, 0.5835, 0.4688, 0.5835, 0.4688, 0.555, 0.5, 0.555, 0.5, 0.555, 0.4688, 0.555, 0.4688, 0.5255, 0.5, 0.5255, 0.5312, 0.5835, 0.5, 0.5835, 0.5, 0.555, 0.5312, 0.555, 0.5312, 0.555, 0.5, 0.555, 0.5, 0.5255, 0.5312, 0.5255, 0.5625, 0.5835, 0.5312, 0.5835, 0.5312, 0.555, 0.5625, 0.555, 0.5625, 0.555, 0.5312, 0.555, 0.5312, 0.5255, 0.5625, 0.5255, 0.5938, 0.5835, 0.5625, 0.5835, 0.5625, 0.555, 0.5938, 0.555, 0.5938, 0.555, 0.5625, 0.555, 0.5625, 0.5255, 0.5938, 0.5255, 0.625, 0.5835, 0.5938, 0.5835, 0.5938, 0.555, 0.625, 0.555, 0.625, 0.555, 0.5938, 0.555, 0.5938, 0.5255, 0.625, 0.5255, 0.6562, 0.5835, 0.625, 0.5835, 0.625, 0.555, 0.6562, 0.555, 0.6562, 0.555, 0.625, 0.555, 0.625, 0.5255, 0.6562, 0.5255, 0.6875, 0.5835, 0.6562, 0.5835, 0.6562, 0.555, 0.6875, 0.555, 0.6875, 0.555, 0.6562, 0.555, 0.6562, 0.5255, 0.6875, 0.5255, 0.7188, 0.5835, 0.6875, 0.5835, 0.6875, 0.555, 0.7188, 0.555, 0.7188, 0.555, 0.6875, 0.555, 0.6875, 0.5255, 0.7188, 0.5255, 0.75, 0.5835, 0.7188, 0.5835, 0.7188, 0.555, 0.75, 0.555, 0.75, 0.555, 0.7188, 0.555, 0.7188, 0.5255, 0.75, 0.5255, 0.7812, 0.5835, 0.75, 0.5835, 0.75, 0.555, 0.7812, 0.555, 0.7812, 0.555, 0.75, 0.555, 0.75, 0.5255, 0.7812, 0.5255, 0.8125, 0.5835, 0.7812, 0.5835, 0.7812, 0.555, 0.8125, 0.555, 0.8125, 0.555, 0.7812, 0.555, 0.7812, 0.5255, 0.8125, 0.5255, 0.8438, 0.5835, 0.8125, 0.5835, 0.8125, 0.555, 0.8438, 0.555, 0.8438, 0.555, 0.8125, 0.555, 0.8125, 0.5255, 0.8438, 0.5255, 0.875, 0.5835, 0.8438, 0.5835, 0.8438, 0.555, 0.875, 0.555, 0.875, 0.555, 0.8438, 0.555, 0.8438, 0.5255, 0.875, 0.5255, 0.9062, 0.5835, 0.875, 0.5835, 0.875, 0.555, 0.9062, 0.555, 0.9062, 0.555, 0.875, 0.555, 0.875, 0.5255, 0.9062, 0.5255, 0.9375, 0.5835, 0.9062, 0.5835, 0.9062, 0.555, 0.9375, 0.555, 0.9375, 0.555, 0.9062, 0.555, 0.9062, 0.5255, 0.9375, 0.5255, 0.9687, 0.5835, 0.9375, 0.5835, 0.9375, 0.555, 0.9688, 0.555, 0.9688, 0.555, 0.9375, 0.555, 0.9375, 0.5255, 0.9688, 0.5255, 1.0, 0.5835, 0.9687, 0.5835, 0.9688, 0.555, 0.9995, 0.555, 0.9995, 0.555, 0.9688, 0.555, 0.9688, 0.5255, 1.0, 0.5255, 0.03125, 0.9236, 0.03125, 1.0, 0.0, 1.0, 0.0, 0.9236, 0.03125, 0.5835, 0.03125, 0.9236, 0.0, 0.9236, 0.0, 0.5835, 1.0, 0.5835, 1.0, 0.9236, 0.9688, 0.9236, 0.9687, 0.5835, 0.9687, 0.5835, 0.9688, 0.9236, 0.9375, 0.9236, 0.9375, 0.5835, 0.9375, 0.5835, 0.9375, 0.9236, 0.9062, 0.9236, 0.9062, 0.5835, 0.9062, 0.5835, 0.9062, 0.9236, 0.875, 0.9236, 0.875, 0.5835, 0.875, 0.5835, 0.875, 0.9236, 0.8438, 0.9236, 0.8438, 0.5835, 0.8438, 0.5835, 0.8438, 0.9236, 0.8125, 0.9236, 0.8125, 0.5835, 0.8125, 0.5835, 0.8125, 0.9236, 0.7812, 0.9236, 0.7812, 0.5835, 0.7812, 0.5835, 0.7812, 0.9236, 0.75, 0.9236, 0.75, 0.5835, 0.75, 0.5835, 0.75, 0.9236, 0.7188, 0.9236, 0.7188, 0.5835, 0.7188, 0.5835, 0.7188, 0.9236, 0.6875, 0.9236, 0.6875, 0.5835, 0.6875, 0.5835, 0.6875, 0.9236, 0.6562, 0.9236, 0.6562, 0.5835, 0.6562, 0.5835, 0.6562, 0.9236, 0.625, 0.9236, 0.625, 0.5835, 0.625, 0.5835, 0.625, 0.9236, 0.5938, 0.9236, 0.5938, 0.5835, 0.5938, 0.5835, 0.5938, 0.9236, 0.5625, 0.9236, 0.5625, 0.5835, 0.5625, 0.5835, 0.5625, 0.9236, 0.5312, 0.9236, 0.5312, 0.5835, 0.5312, 0.5835, 0.5312, 0.9236, 0.5, 0.9236, 0.5, 0.5835, 0.5, 0.5835, 0.5, 0.9236, 0.4688, 0.9236, 0.4688, 0.5835, 0.4688, 0.5835, 0.4688, 0.9236, 0.4375, 0.9236, 0.4375, 0.5835, 0.4375, 0.5835, 0.4375, 0.9236, 0.4063, 0.9236, 0.4063, 0.5835, 0.4063, 0.5835, 0.4063, 0.9236, 0.375, 0.9236, 0.375, 0.5835, 0.375, 0.5835, 0.375, 0.9236, 0.3438, 0.9236, 0.3438, 0.5835, 0.3438, 0.5835, 0.3438, 0.9236, 0.3125, 0.9236, 0.3125, 0.5835, 0.3125, 0.5835, 0.3125, 0.9236, 0.2812, 0.9236, 0.2812, 0.5835, 0.2812, 0.5835, 0.2812, 0.9236, 0.25, 0.9236, 0.25, 0.5835, 0.25, 0.5835, 0.25, 0.9236, 0.2188, 0.9236, 0.2187, 0.5835, 0.2187, 0.5835, 0.2188, 0.9236, 0.1875, 0.9236, 0.1875, 0.5835, 0.1875, 0.5835, 0.1875, 0.9236, 0.1563, 0.9236, 0.1563, 0.5835, 0.1563, 0.5835, 0.1563, 0.9236, 0.125, 0.9236, 0.125, 0.5835, 0.125, 0.5835, 0.125, 0.9236, 0.09375, 0.9236, 0.09375, 0.5835, 0.09375, 0.5835, 0.09375, 0.9236, 0.0625, 0.9236, 0.0625, 0.5835, 0.0625, 0.5835, 0.0625, 0.9236, 0.03125, 0.9236, 0.03125, 0.5835, 0.03125, 0.5, 0.0, 0.5, 0.0, 0.5255, 0.03125, 0.5255, 0.9375, 0.5, 0.9062, 0.5, 0.9062, 0.5255, 0.9375, 0.5255, 0.9062, 0.5, 0.875, 0.5, 0.875, 0.5255, 0.9062, 0.5255, 0.875, 0.5, 0.8438, 0.5, 0.8438, 0.5255, 0.875, 0.5255, 0.8438, 0.5, 0.8125, 0.5, 0.8125, 0.5255, 0.8438, 0.5255, 0.8125, 0.5, 0.7812, 0.5, 0.7812, 0.5255, 0.8125, 0.5255, 0.7812, 0.5, 0.75, 0.5, 0.75, 0.5255, 0.7812, 0.5255, 0.75, 0.5, 0.7188, 0.5, 0.7188, 0.5255, 0.75, 0.5255, 0.7188, 0.5, 0.6875, 0.5, 0.6875, 0.5255, 0.7188, 0.5255, 0.6875, 0.5, 0.6562, 0.5, 0.6562, 0.5255, 0.6875, 0.5255, 0.6562, 0.5, 0.625, 0.5, 0.625, 0.5255, 0.6562, 0.5255, 0.625, 0.5, 0.5938, 0.5, 0.5938, 0.5255, 0.625, 0.5255, 0.5938, 0.5, 0.5625, 0.5, 0.5625, 0.5255, 0.5938, 0.5255, 0.5625, 0.5, 0.5312, 0.5, 0.5312, 0.5255, 0.5625, 0.5255, 0.5312, 0.5, 0.5, 0.5, 0.5, 0.5255, 0.5312, 0.5255, 0.5, 0.5, 0.4688, 0.5, 0.4688, 0.5255, 0.5, 0.5255, 0.4688, 0.5, 0.4375, 0.5, 0.4375, 0.5255, 0.4688, 0.5255, 0.4375, 0.5, 0.4062, 0.5, 0.4062, 0.5255, 0.4375, 0.5255, 0.4062, 0.5, 0.375, 0.5, 0.375, 0.5255, 0.4062, 0.5255, 0.375, 0.5, 0.3438, 0.5, 0.3438, 0.5255, 0.375, 0.5255, 0.3438, 0.5, 0.3125, 0.5, 0.3125, 0.5255, 0.3438, 0.5255, 0.3125, 0.5, 0.2812, 0.5, 0.2812, 0.5255, 0.3125, 0.5255, 0.2812, 0.5, 0.25, 0.5, 0.25, 0.5255, 0.2812, 0.5255, 0.25, 0.5, 0.2188, 0.5, 0.2188, 0.5255, 0.25, 0.5255, 0.2188, 0.5, 0.1875, 0.5, 0.1875, 0.5255, 0.2188, 0.5255, 0.1875, 0.5, 0.1562, 0.5, 0.1562, 0.5255, 0.1875, 0.5255, 0.1562, 0.5, 0.125, 0.5, 0.125, 0.5255, 0.1562, 0.5255, 0.125, 0.5, 0.09375, 0.5, 0.09375, 0.5255, 0.125, 0.5255, 0.09375, 0.5, 0.0625, 0.5, 0.0625, 0.5255, 0.09375, 0.5255, 0.0625, 0.5, 0.03125, 0.5, 0.03125, 0.5255, 0.0625, 0.5255, 1.0, 0.5, 0.9688, 0.5, 0.9688, 0.5255, 1.0, 0.5255, 0.75, 0.49, 0.7032, 0.4854, 0.6582, 0.4717, 0.6167, 0.4496, 0.5803, 0.4197, 0.5504, 0.3833, 0.5283, 0.3418, 0.5146, 0.2968, 0.51, 0.25, 0.5146, 0.2032, 0.5283, 0.1582, 0.5504, 0.1167, 0.5803, 0.08029, 0.6167, 0.05045, 0.6582, 0.02827, 0.7032, 0.01461, 0.75, 0.01, 0.7968, 0.01461, 0.8418, 0.02827, 0.8833, 0.05045, 0.9197, 0.08029, 0.9496, 0.1167, 0.9717, 0.1582, 0.9854, 0.2032, 0.99, 0.25, 0.9854, 0.2968, 0.9717, 0.3418, 0.9496, 0.3833, 0.9197, 0.4197, 0.8833, 0.4496, 0.8418, 0.4717, 0.7968, 0.4854, 0.9688, 0.5, 0.9375, 0.5, 0.9375, 0.5255, 0.9688, 0.5255, 0.0625, 0.9236, 0.03125, 0.9236, 0.03125, 1.0, 0.0625, 1.0, 0.09375, 0.9236, 0.0625, 0.9236, 0.0625, 1.0, 0.09375, 1.0, 0.125, 0.9236, 0.09375, 0.9236, 0.09375, 1.0, 0.125, 1.0, 0.1563, 0.9236, 0.125, 0.9236, 0.125, 1.0, 0.1562, 1.0, 0.1875, 0.9236, 0.1563, 0.9236, 0.1562, 1.0, 0.1875, 1.0, 0.2188, 0.9236, 0.1875, 0.9236, 0.1875, 1.0, 0.2188, 1.0, 0.25, 0.9236, 0.2188, 0.9236, 0.2188, 1.0, 0.25, 1.0, 0.2812, 0.9236, 0.25, 0.9236, 0.25, 1.0, 0.2812, 1.0, 0.3125, 0.9236, 0.2812, 0.9236, 0.2812, 1.0, 0.3125, 1.0, 0.3438, 0.9236, 0.3125, 0.9236, 0.3125, 1.0, 0.3438, 1.0, 0.375, 0.9236, 0.3438, 0.9236, 0.3438, 1.0, 0.375, 1.0, 0.4063, 0.9236, 0.375, 0.9236, 0.375, 1.0, 0.4062, 1.0, 0.4375, 0.9236, 0.4063, 0.9236, 0.4062, 1.0, 0.4375, 1.0, 0.4688, 0.9236, 0.4375, 0.9236, 0.4375, 1.0, 0.4688, 1.0, 0.5, 0.9236, 0.4688, 0.9236, 0.4688, 1.0, 0.5, 1.0, 0.5312, 0.9236, 0.5, 0.9236, 0.5, 1.0, 0.5312, 1.0, 0.5625, 0.9236, 0.5312, 0.9236, 0.5312, 1.0, 0.5625, 1.0, 0.5938, 0.9236, 0.5625, 0.9236, 0.5625, 1.0, 0.5938, 1.0, 0.625, 0.9236, 0.5938, 0.9236, 0.5938, 1.0, 0.625, 1.0, 0.6562, 0.9236, 0.625, 0.9236, 0.625, 1.0, 0.6562, 1.0, 0.6875, 0.9236, 0.6562, 0.9236, 0.6562, 1.0, 0.6875, 1.0, 0.7188, 0.9236, 0.6875, 0.9236, 0.6875, 1.0, 0.7188, 1.0, 0.75, 0.9236, 0.7188, 0.9236, 0.7188, 1.0, 0.75, 1.0, 0.7812, 0.9236, 0.75, 0.9236, 0.75, 1.0, 0.7812, 1.0, 0.8125, 0.9236, 0.7812, 0.9236, 0.7812, 1.0, 0.8125, 1.0, 0.8438, 0.9236, 0.8125, 0.9236, 0.8125, 1.0, 0.8438, 1.0, 0.875, 0.9236, 0.8438, 0.9236, 0.8438, 1.0, 0.875, 1.0, 0.9062, 0.9236, 0.875, 0.9236, 0.875, 1.0, 0.9062, 1.0, 0.9375, 0.9236, 0.9062, 0.9236, 0.9062, 1.0, 0.9375, 1.0, 0.9688, 0.9236, 0.9375, 0.9236, 0.9375, 1.0, 0.9688, 1.0, 1.0, 0.9236, 0.9688, 0.9236, 0.9688, 1.0, 1.0, 1.0, 0.03125, 0.5835, 0.03125, 0.555, 0.0004861, 0.555, 0.0, 0.5835, 0.03125, 0.555, 0.03125, 0.5255, 0.0, 0.5255, 0.0004861, 0.555, 0.0625, 0.5835, 0.0625, 0.555, 0.03125, 0.555, 0.03125, 0.5835, 0.0625, 0.555, 0.0625, 0.5255, 0.03125, 0.5255, 0.03125, 0.555, 0.09375, 0.5835, 0.09375, 0.555, 0.0625, 0.555, 0.0625, 0.5835, 0.09375, 0.555, 0.09375, 0.5255, 0.0625, 0.5255, 0.0625, 0.555, 0.125, 0.5835, 0.125, 0.555, 0.09375, 0.555, 0.09375, 0.5835, 0.125, 0.555, 0.125, 0.5255, 0.09375, 0.5255, 0.09375, 0.555, 0.1563, 0.5835, 0.1562, 0.555, 0.125, 0.555, 0.125, 0.5835, 0.1562, 0.555, 0.1562, 0.5255, 0.125, 0.5255, 0.125, 0.555, 0.1875, 0.5835, 0.1875, 0.555, 0.1562, 0.555, 0.1563, 0.5835, 0.1875, 0.555, 0.1875, 0.5255, 0.1562, 0.5255, 0.1562, 0.555, 0.2187, 0.5835, 0.2188, 0.555, 0.1875, 0.555, 0.1875, 0.5835, 0.2188, 0.555, 0.2188, 0.5255, 0.1875, 0.5255, 0.1875, 0.555, 0.25, 0.5835, 0.25, 0.555, 0.2188, 0.555, 0.2187, 0.5835, 0.25, 0.555, 0.25, 0.5255, 0.2188, 0.5255, 0.2188, 0.555, 0.2812, 0.5835, 0.2812, 0.555, 0.25, 0.555, 0.25, 0.5835, 0.2812, 0.555, 0.2812, 0.5255, 0.25, 0.5255, 0.25, 0.555, 0.3125, 0.5835, 0.3125, 0.555, 0.2812, 0.555, 0.2812, 0.5835, 0.3125, 0.555, 0.3125, 0.5255, 0.2812, 0.5255, 0.2812, 0.555, 0.3438, 0.5835, 0.3438, 0.555, 0.3125, 0.555, 0.3125, 0.5835, 0.3438, 0.555, 0.3438, 0.5255, 0.3125, 0.5255, 0.3125, 0.555, 0.375, 0.5835, 0.375, 0.555, 0.3438, 0.555, 0.3438, 0.5835, 0.375, 0.555, 0.375, 0.5255, 0.3438, 0.5255, 0.3438, 0.555, 0.4063, 0.5835, 0.4063, 0.555, 0.375, 0.555, 0.375, 0.5835, 0.4063, 0.555, 0.4062, 0.5255, 0.375, 0.5255, 0.375, 0.555, 0.4375, 0.5835, 0.4375, 0.555, 0.4063, 0.555, 0.4063, 0.5835, 0.4375, 0.555, 0.4375, 0.5255, 0.4062, 0.5255, 0.4063, 0.555, 0.4688, 0.5835, 0.4688, 0.555, 0.4375, 0.555, 0.4375, 0.5835, 0.4688, 0.555, 0.4688, 0.5255, 0.4375, 0.5255, 0.4375, 0.555, 0.5, 0.5835, 0.5, 0.555, 0.4688, 0.555, 0.4688, 0.5835, 0.5, 0.555, 0.5, 0.5255, 0.4688, 0.5255, 0.4688, 0.555, 0.5312, 0.5835, 0.5312, 0.555, 0.5, 0.555, 0.5, 0.5835, 0.5312, 0.555, 0.5312, 0.5255, 0.5, 0.5255, 0.5, 0.555, 0.5625, 0.5835, 0.5625, 0.555, 0.5312, 0.555, 0.5312, 0.5835, 0.5625, 0.555, 0.5625, 0.5255, 0.5312, 0.5255, 0.5312, 0.555, 0.5938, 0.5835, 0.5938, 0.555, 0.5625, 0.555, 0.5625, 0.5835, 0.5938, 0.555, 0.5938, 0.5255, 0.5625, 0.5255, 0.5625, 0.555, 0.625, 0.5835, 0.625, 0.555, 0.5938, 0.555, 0.5938, 0.5835, 0.625, 0.555, 0.625, 0.5255, 0.5938, 0.5255, 0.5938, 0.555, 0.6562, 0.5835, 0.6562, 0.555, 0.625, 0.555, 0.625, 0.5835, 0.6562, 0.555, 0.6562, 0.5255, 0.625, 0.5255, 0.625, 0.555, 0.6875, 0.5835, 0.6875, 0.555, 0.6562, 0.555, 0.6562, 0.5835, 0.6875, 0.555, 0.6875, 0.5255, 0.6562, 0.5255, 0.6562, 0.555, 0.7188, 0.5835, 0.7188, 0.555, 0.6875, 0.555, 0.6875, 0.5835, 0.7188, 0.555, 0.7188, 0.5255, 0.6875, 0.5255, 0.6875, 0.555, 0.75, 0.5835, 0.75, 0.555, 0.7188, 0.555, 0.7188, 0.5835, 0.75, 0.555, 0.75, 0.5255, 0.7188, 0.5255, 0.7188, 0.555, 0.7812, 0.5835, 0.7812, 0.555, 0.75, 0.555, 0.75, 0.5835, 0.7812, 0.555, 0.7812, 0.5255, 0.75, 0.5255, 0.75, 0.555, 0.8125, 0.5835, 0.8125, 0.555, 0.7812, 0.555, 0.7812, 0.5835, 0.8125, 0.555, 0.8125, 0.5255, 0.7812, 0.5255, 0.7812, 0.555, 0.8438, 0.5835, 0.8438, 0.555, 0.8125, 0.555, 0.8125, 0.5835, 0.8438, 0.555, 0.8438, 0.5255, 0.8125, 0.5255, 0.8125, 0.555, 0.875, 0.5835, 0.875, 0.555, 0.8438, 0.555, 0.8438, 0.5835, 0.875, 0.555, 0.875, 0.5255, 0.8438, 0.5255, 0.8438, 0.555, 0.9062, 0.5835, 0.9062, 0.555, 0.875, 0.555, 0.875, 0.5835, 0.9062, 0.555, 0.9062, 0.5255, 0.875, 0.5255, 0.875, 0.555, 0.9375, 0.5835, 0.9375, 0.555, 0.9062, 0.555, 0.9062, 0.5835, 0.9375, 0.555, 0.9375, 0.5255, 0.9062, 0.5255, 0.9062, 0.555, 0.9687, 0.5835, 0.9688, 0.555, 0.9375, 0.555, 0.9375, 0.5835, 0.9688, 0.555, 0.9688, 0.5255, 0.9375, 0.5255, 0.9375, 0.555, 1.0, 0.5835, 0.9995, 0.555, 0.9688, 0.555, 0.9687, 0.5835, 0.9995, 0.555, 1.0, 0.5255, 0.9688, 0.5255, 0.9688, 0.555, 0.03125, 0.9236, 0.0, 0.9236, 0.0, 1.0, 0.03125, 1.0, 0.03125, 0.5835, 0.0, 0.5835, 0.0, 0.9236, 0.03125, 0.9236, 1.0, 0.5835, 0.9687, 0.5835, 0.9688, 0.9236, 1.0, 0.9236, 0.9687, 0.5835, 0.9375, 0.5835, 0.9375, 0.9236, 0.9688, 0.9236, 0.9375, 0.5835, 0.9062, 0.5835, 0.9062, 0.9236, 0.9375, 0.9236, 0.9062, 0.5835, 0.875, 0.5835, 0.875, 0.9236, 0.9062, 0.9236, 0.875, 0.5835, 0.8438, 0.5835, 0.8438, 0.9236, 0.875, 0.9236, 0.8438, 0.5835, 0.8125, 0.5835, 0.8125, 0.9236, 0.8438, 0.9236, 0.8125, 0.5835, 0.7812, 0.5835, 0.7812, 0.9236, 0.8125, 0.9236, 0.7812, 0.5835, 0.75, 0.5835, 0.75, 0.9236, 0.7812, 0.9236, 0.75, 0.5835, 0.7188, 0.5835, 0.7188, 0.9236, 0.75, 0.9236, 0.7188, 0.5835, 0.6875, 0.5835, 0.6875, 0.9236, 0.7188, 0.9236, 0.6875, 0.5835, 0.6562, 0.5835, 0.6562, 0.9236, 0.6875, 0.9236, 0.6562, 0.5835, 0.625, 0.5835, 0.625, 0.9236, 0.6562, 0.9236, 0.625, 0.5835, 0.5938, 0.5835, 0.5938, 0.9236, 0.625, 0.9236, 0.5938, 0.5835, 0.5625, 0.5835, 0.5625, 0.9236, 0.5938, 0.9236, 0.5625, 0.5835, 0.5312, 0.5835, 0.5312, 0.9236, 0.5625, 0.9236, 0.5312, 0.5835, 0.5, 0.5835, 0.5, 0.9236, 0.5312, 0.9236, 0.5, 0.5835, 0.4688, 0.5835, 0.4688, 0.9236, 0.5, 0.9236, 0.4688, 0.5835, 0.4375, 0.5835, 0.4375, 0.9236, 0.4688, 0.9236, 0.4375, 0.5835, 0.4063, 0.5835, 0.4063, 0.9236, 0.4375, 0.9236, 0.4063, 0.5835, 0.375, 0.5835, 0.375, 0.9236, 0.4063, 0.9236, 0.375, 0.5835, 0.3438, 0.5835, 0.3438, 0.9236, 0.375, 0.9236, 0.3438, 0.5835, 0.3125, 0.5835, 0.3125, 0.9236, 0.3438, 0.9236, 0.3125, 0.5835, 0.2812, 0.5835, 0.2812, 0.9236, 0.3125, 0.9236, 0.2812, 0.5835, 0.25, 0.5835, 0.25, 0.9236, 0.2812, 0.9236, 0.25, 0.5835, 0.2187, 0.5835, 0.2188, 0.9236, 0.25, 0.9236, 0.2187, 0.5835, 0.1875, 0.5835, 0.1875, 0.9236, 0.2188, 0.9236, 0.1875, 0.5835, 0.1563, 0.5835, 0.1563, 0.9236, 0.1875, 0.9236, 0.1563, 0.5835, 0.125, 0.5835, 0.125, 0.9236, 0.1563, 0.9236, 0.125, 0.5835, 0.09375, 0.5835, 0.09375, 0.9236, 0.125, 0.9236, 0.09375, 0.5835, 0.0625, 0.5835, 0.0625, 0.9236, 0.09375, 0.9236, 0.0625, 0.5835, 0.03125, 0.5835, 0.03125, 0.9236, 0.0625, 0.9236, 0.9688, 1.0, 1.0, 1.0, 1.0, 1.0, 0.9688, 1.0, 0.9375, 1.0, 0.9688, 1.0, 0.9688, 1.0, 0.9375, 1.0, 0.9062, 1.0, 0.9375, 1.0, 0.9375, 1.0, 0.9062, 1.0, 0.875, 1.0, 0.9062, 1.0, 0.9062, 1.0, 0.875, 1.0, 0.8438, 1.0, 0.875, 1.0, 0.875, 1.0, 0.8438, 1.0, 0.8125, 1.0, 0.8438, 1.0, 0.8438, 1.0, 0.8125, 1.0, 0.7812, 1.0, 0.8125, 1.0, 0.8125, 1.0, 0.7812, 1.0, 0.75, 1.0, 0.7812, 1.0, 0.7812, 1.0, 0.75, 1.0, 0.7188, 1.0, 0.75, 1.0, 0.75, 1.0, 0.7188, 1.0, 0.6875, 1.0, 0.7188, 1.0, 0.7188, 1.0, 0.6875, 1.0, 0.6562, 1.0, 0.6875, 1.0, 0.6875, 1.0, 0.6562, 1.0, 0.625, 1.0, 0.6562, 1.0, 0.6562, 1.0, 0.625, 1.0, 0.5938, 1.0, 0.625, 1.0, 0.625, 1.0, 0.5938, 1.0, 0.5625, 1.0, 0.5938, 1.0, 0.5938, 1.0, 0.5625, 1.0, 0.5312, 1.0, 0.5625, 1.0, 0.5625, 1.0, 0.5312, 1.0, 0.5, 1.0, 0.5312, 1.0, 0.5312, 1.0, 0.5, 1.0, 0.4688, 1.0, 0.5, 1.0, 0.5, 1.0, 0.4688, 1.0, 0.4375, 1.0, 0.4688, 1.0, 0.4688, 1.0, 0.4375, 1.0, 0.4062, 1.0, 0.4375, 1.0, 0.4375, 1.0, 0.4062, 1.0, 0.375, 1.0, 0.4062, 1.0, 0.4062, 1.0, 0.375, 1.0, 0.3438, 1.0, 0.375, 1.0, 0.375, 1.0, 0.3438, 1.0, 0.3125, 1.0, 0.3438, 1.0, 0.3438, 1.0, 0.3125, 1.0, 0.2812, 1.0, 0.3125, 1.0, 0.3125, 1.0, 0.2812, 1.0, 0.25, 1.0, 0.2812, 1.0, 0.2812, 1.0, 0.25, 1.0, 0.2188, 1.0, 0.25, 1.0, 0.25, 1.0, 0.2188, 1.0, 0.1875, 1.0, 0.2188, 1.0, 0.2188, 1.0, 0.1875, 1.0, 0.1562, 1.0, 0.1875, 1.0, 0.1875, 1.0, 0.1562, 1.0, 0.125, 1.0, 0.1562, 1.0, 0.1562, 1.0, 0.125, 1.0, 0.09375, 1.0, 0.125, 1.0, 0.125, 1.0, 0.09375, 1.0, 0.0625, 1.0, 0.09375, 1.0, 0.09375, 1.0, 0.0625, 1.0, 0.03125, 1.0, 0.0625, 1.0, 0.0625, 1.0, 0.03125, 1.0, 0.0, 1.0, 0.03125, 1.0, 0.03125, 1.0, 0.0, 1.0, 1.0, 0.5401, 1.0, 1.0, 0.9688, 1.0, 0.9688, 0.5401, 0.9688, 0.5401, 0.9688, 1.0, 0.9375, 1.0, 0.9375, 0.5401, 0.9375, 0.5401, 0.9375, 1.0, 0.9062, 1.0, 0.9062, 0.5401, 0.9062, 0.5401, 0.9062, 1.0, 0.875, 1.0, 0.875, 0.5401, 0.875, 0.5401, 0.875, 1.0, 0.8438, 1.0, 0.8438, 0.5401, 0.8438, 0.5401, 0.8438, 1.0, 0.8125, 1.0, 0.8125, 0.5401, 0.8125, 0.5401, 0.8125, 1.0, 0.7812, 1.0, 0.7812, 0.5401, 0.7812, 0.5401, 0.7812, 1.0, 0.75, 1.0, 0.75, 0.5401, 0.75, 0.5401, 0.75, 1.0, 0.7188, 1.0, 0.7188, 0.5401, 0.7188, 0.5401, 0.7188, 1.0, 0.6875, 1.0, 0.6875, 0.5401, 0.6875, 0.5401, 0.6875, 1.0, 0.6562, 1.0, 0.6562, 0.5401, 0.6562, 0.5401, 0.6562, 1.0, 0.625, 1.0, 0.625, 0.5401, 0.625, 0.5401, 0.625, 1.0, 0.5938, 1.0, 0.5938, 0.5401, 0.5938, 0.5401, 0.5938, 1.0, 0.5625, 1.0, 0.5625, 0.5401, 0.5625, 0.5401, 0.5625, 1.0, 0.5312, 1.0, 0.5312, 0.5401, 0.5312, 0.5401, 0.5312, 1.0, 0.5, 1.0, 0.5, 0.5401, 0.5, 0.5401, 0.5, 1.0, 0.4688, 1.0, 0.4688, 0.5401, 0.4688, 0.5401, 0.4688, 1.0, 0.4375, 1.0, 0.4375, 0.5401, 0.4375, 0.5401, 0.4375, 1.0, 0.4062, 1.0, 0.4062, 0.5401, 0.4062, 0.5401, 0.4062, 1.0, 0.375, 1.0, 0.375, 0.5401, 0.375, 0.5401, 0.375, 1.0, 0.3438, 1.0, 0.3438, 0.5401, 0.3438, 0.5401, 0.3438, 1.0, 0.3125, 1.0, 0.3125, 0.5401, 0.3125, 0.5401, 0.3125, 1.0, 0.2812, 1.0, 0.2812, 0.5401, 0.2812, 0.5401, 0.2812, 1.0, 0.25, 1.0, 0.25, 0.5401, 0.25, 0.5401, 0.25, 1.0, 0.2188, 1.0, 0.2188, 0.5401, 0.2188, 0.5401, 0.2188, 1.0, 0.1875, 1.0, 0.1875, 0.5401, 0.1875, 0.5401, 0.1875, 1.0, 0.1562, 1.0, 0.1562, 0.5401, 0.1562, 0.5401, 0.1562, 1.0, 0.125, 1.0, 0.125, 0.5401, 0.125, 0.5401, 0.125, 1.0, 0.09375, 1.0, 0.09375, 0.5401, 0.09375, 0.5401, 0.09375, 1.0, 0.0625, 1.0, 0.0625, 0.5401, 0.2968, 0.4854, 0.25, 0.49, 0.2032, 0.4854, 0.1582, 0.4717, 0.1167, 0.4496, 0.08029, 0.4197, 0.05045, 0.3833, 0.02827, 0.3418, 0.01461, 0.2968, 0.01, 0.25, 0.01461, 0.2032, 0.02827, 0.1582, 0.05045, 0.1167, 0.08029, 0.08029, 0.1167, 0.05045, 0.1582, 0.02827, 0.2032, 0.01461, 0.25, 0.01, 0.2968, 0.01461, 0.3418, 0.02827, 0.3833, 0.05045, 0.4197, 0.08029, 0.4496, 0.1167, 0.4717, 0.1582, 0.4854, 0.2032, 0.49, 0.25, 0.4854, 0.2968, 0.4717, 0.3418, 0.4496, 0.3833, 0.4197, 0.4197, 0.3833, 0.4496, 0.3418, 0.4717, 0.0625, 0.5401, 0.0625, 1.0, 0.03125, 1.0, 0.03125, 0.5401, 0.03125, 0.5401, 0.03125, 1.0, 0.0, 1.0, 0.0, 0.5401, 0.75, 0.49, 0.7968, 0.4854, 0.8418, 0.4717, 0.8833, 0.4496, 0.9197, 0.4197, 0.9496, 0.3833, 0.9717, 0.3418, 0.9854, 0.2968, 0.99, 0.25, 0.9854, 0.2032, 0.9717, 0.1582, 0.9496, 0.1167, 0.9197, 0.08029, 0.8833, 0.05045, 0.8418, 0.02827, 0.7968, 0.01461, 0.75, 0.01, 0.7032, 0.01461, 0.6582, 0.02827, 0.6167, 0.05045, 0.5803, 0.08029, 0.5504, 0.1167, 0.5283, 0.1582, 0.5146, 0.2032, 0.51, 0.25, 0.5146, 0.2968, 0.5283, 0.3418, 0.5504, 0.3833, 0.5803, 0.4197, 0.6167, 0.4496, 0.6582, 0.4717, 0.7032, 0.4854, 0.03125, 0.5174, 0.03125, 0.5401, 0.0, 0.5401, 0.0, 0.5174, 0.0625, 0.5174, 0.0625, 0.5401, 0.03125, 0.5401, 0.03125, 0.5174, 0.09375, 0.5174, 0.09375, 0.5401, 0.0625, 0.5401, 0.0625, 0.5174, 0.125, 0.5174, 0.125, 0.5401, 0.09375, 0.5401, 0.09375, 0.5174, 0.1562, 0.5174, 0.1562, 0.5401, 0.125, 0.5401, 0.125, 0.5174, 0.1875, 0.5174, 0.1875, 0.5401, 0.1562, 0.5401, 0.1562, 0.5174, 0.2188, 0.5174, 0.2188, 0.5401, 0.1875, 0.5401, 0.1875, 0.5174, 0.25, 0.5174, 0.25, 0.5401, 0.2188, 0.5401, 0.2188, 0.5174, 0.2812, 0.5174, 0.2812, 0.5401, 0.25, 0.5401, 0.25, 0.5174, 0.3125, 0.5174, 0.3125, 0.5401, 0.2812, 0.5401, 0.2812, 0.5174, 0.3438, 0.5174, 0.3438, 0.5401, 0.3125, 0.5401, 0.3125, 0.5174, 0.375, 0.5174, 0.375, 0.5401, 0.3438, 0.5401, 0.3438, 0.5174, 0.4062, 0.5174, 0.4062, 0.5401, 0.375, 0.5401, 0.375, 0.5174, 0.4375, 0.5174, 0.4375, 0.5401, 0.4062, 0.5401, 0.4062, 0.5174, 0.4688, 0.5174, 0.4688, 0.5401, 0.4375, 0.5401, 0.4375, 0.5174, 0.5, 0.5174, 0.5, 0.5401, 0.4688, 0.5401, 0.4688, 0.5174, 0.5312, 0.5174, 0.5312, 0.5401, 0.5, 0.5401, 0.5, 0.5174, 0.5625, 0.5174, 0.5625, 0.5401, 0.5312, 0.5401, 0.5312, 0.5174, 0.5938, 0.5174, 0.5938, 0.5401, 0.5625, 0.5401, 0.5625, 0.5174, 0.625, 0.5174, 0.625, 0.5401, 0.5938, 0.5401, 0.5938, 0.5174, 0.6562, 0.5174, 0.6562, 0.5401, 0.625, 0.5401, 0.625, 0.5174, 0.6875, 0.5174, 0.6875, 0.5401, 0.6562, 0.5401, 0.6562, 0.5174, 0.7188, 0.5174, 0.7188, 0.5401, 0.6875, 0.5401, 0.6875, 0.5174, 0.75, 0.5174, 0.75, 0.5401, 0.7188, 0.5401, 0.7188, 0.5174, 0.7813, 0.5174, 0.7812, 0.5401, 0.75, 0.5401, 0.75, 0.5174, 0.8125, 0.5174, 0.8125, 0.5401, 0.7812, 0.5401, 0.7813, 0.5174, 0.8438, 0.5174, 0.8438, 0.5401, 0.8125, 0.5401, 0.8125, 0.5174, 0.875, 0.5174, 0.875, 0.5401, 0.8438, 0.5401, 0.8438, 0.5174, 0.9062, 0.5174, 0.9062, 0.5401, 0.875, 0.5401, 0.875, 0.5174, 0.9375, 0.5174, 0.9375, 0.5401, 0.9062, 0.5401, 0.9062, 0.5174, 0.9688, 0.5174, 0.9688, 0.5401, 0.9375, 0.5401, 0.9375, 0.5174, 1.0, 0.5174, 1.0, 0.5401, 0.9688, 0.5401, 0.9688, 0.5174, 1.0, 0.5, 1.0, 0.5174, 0.9688, 0.5174, 0.9688, 0.5, 0.9688, 0.5, 0.9688, 0.5174, 0.9375, 0.5174, 0.9375, 0.5, 0.9375, 0.5, 0.9375, 0.5174, 0.9062, 0.5174, 0.9062, 0.5, 0.9062, 0.5, 0.9062, 0.5174, 0.875, 0.5174, 0.875, 0.5, 0.875, 0.5, 0.875, 0.5174, 0.8438, 0.5174, 0.8438, 0.5, 0.8438, 0.5, 0.8438, 0.5174, 0.8125, 0.5174, 0.8125, 0.5, 0.8125, 0.5, 0.8125, 0.5174, 0.7813, 0.5174, 0.7812, 0.5, 0.7812, 0.5, 0.7813, 0.5174, 0.75, 0.5174, 0.75, 0.5, 0.75, 0.5, 0.75, 0.5174, 0.7188, 0.5174, 0.7188, 0.5, 0.7188, 0.5, 0.7188, 0.5174, 0.6875, 0.5174, 0.6875, 0.5, 0.6875, 0.5, 0.6875, 0.5174, 0.6562, 0.5174, 0.6562, 0.5, 0.6562, 0.5, 0.6562, 0.5174, 0.625, 0.5174, 0.625, 0.5, 0.625, 0.5, 0.625, 0.5174, 0.5938, 0.5174, 0.5938, 0.5, 0.5938, 0.5, 0.5938, 0.5174, 0.5625, 0.5174, 0.5625, 0.5, 0.5625, 0.5, 0.5625, 0.5174, 0.5312, 0.5174, 0.5312, 0.5, 0.5312, 0.5, 0.5312, 0.5174, 0.5, 0.5174, 0.5, 0.5, 0.5, 0.5, 0.5, 0.5174, 0.4688, 0.5174, 0.4688, 0.5, 0.4688, 0.5, 0.4688, 0.5174, 0.4375, 0.5174, 0.4375, 0.5, 0.4375, 0.5, 0.4375, 0.5174, 0.4062, 0.5174, 0.4062, 0.5, 0.4062, 0.5, 0.4062, 0.5174, 0.375, 0.5174, 0.375, 0.5, 0.375, 0.5, 0.375, 0.5174, 0.3438, 0.5174, 0.3438, 0.5, 0.3438, 0.5, 0.3438, 0.5174, 0.3125, 0.5174, 0.3125, 0.5, 0.3125, 0.5, 0.3125, 0.5174, 0.2812, 0.5174, 0.2812, 0.5, 0.2812, 0.5, 0.2812, 0.5174, 0.25, 0.5174, 0.25, 0.5, 0.25, 0.5, 0.25, 0.5174, 0.2188, 0.5174, 0.2188, 0.5, 0.2188, 0.5, 0.2188, 0.5174, 0.1875, 0.5174, 0.1875, 0.5, 0.1875, 0.5, 0.1875, 0.5174, 0.1562, 0.5174, 0.1562, 0.5, 0.1562, 0.5, 0.1562, 0.5174, 0.125, 0.5174, 0.125, 0.5, 0.125, 0.5, 0.125, 0.5174, 0.09375, 0.5174, 0.09375, 0.5, 0.09375, 0.5, 0.09375, 0.5174, 0.0625, 0.5174, 0.0625, 0.5, 0.0625, 0.5, 0.0625, 0.5174, 0.03125, 0.5174, 0.03125, 0.5, 0.03125, 0.5, 0.03125, 0.5174, 0.0, 0.5174, 0.0, 0.5])
me_cylinder.materials.append(mat_beaker)
me_cylinder.materials.append(mat_chemical)
me_cylinder.update()

# ---- objects
ob_beaker = bpy.data.objects.new('beaker', me_cylinder)

# ---- transforms, parenting, visibility, modifiers, constraints
ob_beaker.location = (0.0, 0.0, 0.0)
_m = ob_beaker.modifiers.new('Auto Smooth', 'NODES')
_m.node_group = ng_auto_smooth
_gi = [s.identifier for s in ng_auto_smooth.interface.items_tree if s.item_type == 'SOCKET' and s.in_out == 'INPUT']
_m[_gi[1]] = 0.5236  # Angle

# ---- collection membership
col_collection.objects.link(ob_beaker)

# ---- scene / render settings (as saved in the file)
scene.frame_start = 1; scene.frame_end = 250; scene.frame_set(1)
scene.render.engine = 'BLENDER_EEVEE_NEXT'
scene.render.resolution_x = 1080
scene.cycles.sampling_pattern = 'TABULATED_SOBOL'
scene.view_settings.view_transform = 'Filmic'
bpy.context.view_layer.update()

# ---- added for rendering (the .blend has no active camera and no usable light): camera, sun
cam_auto = bpy.data.cameras.new('AutoCamera')
cam_auto.lens = 50.0
cam_auto.sensor_width = 36.0
cam_auto.clip_end = 1000.0
ob_auto_camera = bpy.data.objects.new('AutoCamera', cam_auto)
scene.collection.objects.link(ob_auto_camera)
ob_auto_camera.location = (1.70744, -1.98038, 1.85406)
ob_auto_camera.rotation_euler = (1.09748, -7.21219e-08, 0.694738)
scene.camera = ob_auto_camera
light_auto_sun = bpy.data.lights.new('AutoSun', 'SUN')
light_auto_sun.energy = 3.0
light_auto_sun.angle = 0.0523599
ob_auto_sun = bpy.data.objects.new('AutoSun', light_auto_sun)
scene.collection.objects.link(ob_auto_sun)
ob_auto_sun.rotation_euler = (0.872665, 0.174533, 0.523599)
bpy.context.view_layer.update()
